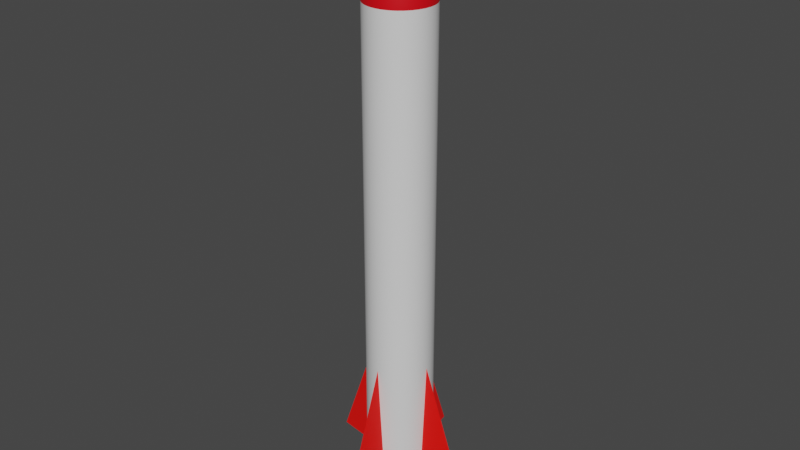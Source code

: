# Source: Missile.blend  (saved by Blender 3.3.6; exported with 4.5.12 LTS)
import bpy
from mathutils import Matrix  # noqa: F401  (used for matrix-valued properties, if any)

bpy.ops.wm.read_factory_settings(use_empty=True)
scene = bpy.context.scene
scene.name = 'Scene'

# ---- collections
col_collection = bpy.data.collections.new('Collection'); scene.collection.children.link(col_collection)

# ---- materials (node trees are filled in below, after node groups)
mat_01_body = bpy.data.materials.new('01-Body')
mat_01_body.use_transparent_shadow = False
mat_02_fins = bpy.data.materials.new('02-Fins')
mat_02_fins.use_transparent_shadow = False
mat_03_nozzle = bpy.data.materials.new('03-Nozzle')
mat_03_nozzle.use_transparent_shadow = False
mat_04_oggive = bpy.data.materials.new('04-Oggive')
mat_04_oggive.use_transparent_shadow = False
mat_05_nosebottom = bpy.data.materials.new('05-NoseBottom')
mat_05_nosebottom.use_transparent_shadow = False

# ---- node groups
ng_auto_smooth = bpy.data.node_groups.new('Auto Smooth', 'GeometryNodeTree')
_s = ng_auto_smooth.interface.new_socket(name='Geometry', in_out='OUTPUT', socket_type='NodeSocketGeometry')
_s = ng_auto_smooth.interface.new_socket(name='Geometry', in_out='INPUT', socket_type='NodeSocketGeometry')
_s = ng_auto_smooth.interface.new_socket(name='Angle', in_out='INPUT', socket_type='NodeSocketFloat')
_s.subtype = 'ANGLE'
_s.min_value = 0.0
_s.max_value = 3.142
ng_auto_smooth.is_modifier = True
_N = ng_auto_smooth.nodes; _L = ng_auto_smooth.links
n0 = _N.new('NodeGroupOutput'); n0.name = 'Group Output'; n0.location = (480, -100)
n1 = _N.new('NodeGroupInput'); n1.name = 'Group Input'; n1.location = (-420, -300)
n2 = _N.new('NodeGroupInput'); n2.name = 'Group Input.001'; n2.location = (-60, -100)
n3 = _N.new('GeometryNodeSetShadeSmooth'); n3.name = 'Set Shade Smooth'; n3.location = (120, -100)
n3.domain = 'EDGE'
n4 = _N.new('GeometryNodeSetShadeSmooth'); n4.name = 'Set Shade Smooth.001'; n4.location = (300, -100)
n5 = _N.new('GeometryNodeInputMeshEdgeAngle'); n5.name = 'Edge Angle'; n5.location = (-420, -220)
n6 = _N.new('GeometryNodeInputEdgeSmooth'); n6.name = 'Is Edge Smooth'; n6.location = (-60, -160)
n7 = _N.new('GeometryNodeInputShadeSmooth'); n7.name = 'Is Face Smooth'; n7.location = (-240, -340)
n8 = _N.new('FunctionNodeBooleanMath'); n8.name = 'Boolean Math'; n8.location = (-60, -220)
n9 = _N.new('FunctionNodeCompare'); n9.name = 'Compare'; n9.location = (-240, -180)
n9.operation = 'LESS_EQUAL'
_L.new(n5.outputs[0], n9.inputs[0])
_L.new(n4.outputs[0], n0.inputs[0])
_L.new(n1.outputs[1], n9.inputs[1])
_L.new(n9.outputs[0], n8.inputs[0])
_L.new(n7.outputs[0], n8.inputs[1])
_L.new(n2.outputs[0], n3.inputs[0])
_L.new(n6.outputs[0], n3.inputs[1])
_L.new(n3.outputs[0], n4.inputs[0])
_L.new(n8.outputs[0], n3.inputs[2])
n0.is_active_output = True

# ---- material node trees
mat_01_body.use_nodes = True; mat_01_body.node_tree.nodes.clear()
_N = mat_01_body.node_tree.nodes; _L = mat_01_body.node_tree.links
n0 = _N.new('ShaderNodeBsdfPrincipled'); n0.name = 'Principled BSDF'; n0.location = (10, 300)
n0.distribution = 'GGX'
n0.subsurface_method = 'RANDOM_WALK_SKIN'
n0.inputs[3].default_value = 1.45
n0.inputs[27].default_value = (0.0, 0.0, 0.0, 1.0)
n0.inputs[28].default_value = 1.0
n1 = _N.new('ShaderNodeOutputMaterial'); n1.name = 'Material Output'; n1.location = (300, 300)
_L.new(n0.outputs[0], n1.inputs[0])
n1.is_active_output = True
mat_02_fins.use_nodes = True; mat_02_fins.node_tree.nodes.clear()
_N = mat_02_fins.node_tree.nodes; _L = mat_02_fins.node_tree.links
n0 = _N.new('ShaderNodeBsdfPrincipled'); n0.name = 'Principled BSDF'; n0.location = (10, 300)
n0.distribution = 'GGX'
n0.subsurface_method = 'RANDOM_WALK_SKIN'
n0.inputs[0].default_value = (1.0, 0.002662, 0.0, 1.0)
n0.inputs[3].default_value = 1.45
n0.inputs[27].default_value = (0.0, 0.0, 0.0, 1.0)
n0.inputs[28].default_value = 1.0
n1 = _N.new('ShaderNodeOutputMaterial'); n1.name = 'Material Output'; n1.location = (300, 300)
_L.new(n0.outputs[0], n1.inputs[0])
n1.is_active_output = True
mat_03_nozzle.use_nodes = True; mat_03_nozzle.node_tree.nodes.clear()
_N = mat_03_nozzle.node_tree.nodes; _L = mat_03_nozzle.node_tree.links
n0 = _N.new('ShaderNodeBsdfPrincipled'); n0.name = 'Principled BSDF'; n0.location = (10, 300)
n0.distribution = 'GGX'
n0.subsurface_method = 'RANDOM_WALK_SKIN'
n0.inputs[0].default_value = (0.0, 0.0, 0.0, 1.0)
n0.inputs[3].default_value = 1.45
n0.inputs[27].default_value = (0.0, 0.0, 0.0, 1.0)
n0.inputs[28].default_value = 1.0
n1 = _N.new('ShaderNodeOutputMaterial'); n1.name = 'Material Output'; n1.location = (300, 300)
_L.new(n0.outputs[0], n1.inputs[0])
n1.is_active_output = True
mat_04_oggive.use_nodes = True; mat_04_oggive.node_tree.nodes.clear()
_N = mat_04_oggive.node_tree.nodes; _L = mat_04_oggive.node_tree.links
n0 = _N.new('ShaderNodeBsdfPrincipled'); n0.name = 'Principled BSDF'; n0.location = (10, 300)
n0.distribution = 'GGX'
n0.subsurface_method = 'RANDOM_WALK_SKIN'
n0.inputs[0].default_value = (0.8, 0.0, 0.006038, 1.0)
n0.inputs[3].default_value = 1.45
n0.inputs[27].default_value = (0.0, 0.0, 0.0, 1.0)
n0.inputs[28].default_value = 1.0
n1 = _N.new('ShaderNodeOutputMaterial'); n1.name = 'Material Output'; n1.location = (300, 300)
_L.new(n0.outputs[0], n1.inputs[0])
n1.is_active_output = True
mat_05_nosebottom.use_nodes = True; mat_05_nosebottom.node_tree.nodes.clear()
_N = mat_05_nosebottom.node_tree.nodes; _L = mat_05_nosebottom.node_tree.links
n0 = _N.new('ShaderNodeBsdfPrincipled'); n0.name = 'Principled BSDF'; n0.location = (10, 300)
n0.distribution = 'GGX'
n0.subsurface_method = 'RANDOM_WALK_SKIN'
n0.inputs[0].default_value = (0.0, 0.0, 0.0, 1.0)
n0.inputs[3].default_value = 1.45
n0.inputs[27].default_value = (0.0, 0.0, 0.0, 1.0)
n0.inputs[28].default_value = 1.0
n1 = _N.new('ShaderNodeOutputMaterial'); n1.name = 'Material Output'; n1.location = (300, 300)
_L.new(n0.outputs[0], n1.inputs[0])
n1.is_active_output = True

# ---- world
world_world = bpy.data.worlds.new('World'); scene.world = world_world
world_world.use_nodes = True; world_world.node_tree.nodes.clear()
_N = world_world.node_tree.nodes; _L = world_world.node_tree.links
n0 = _N.new('ShaderNodeOutputWorld'); n0.name = 'World Output'; n0.location = (300, 300)
n1 = _N.new('ShaderNodeBackground'); n1.name = 'Background'; n1.location = (10, 300)
n1.inputs[0].default_value = (0.05088, 0.05088, 0.05088, 1.0)
_L.new(n1.outputs[0], n0.inputs[0])
n0.is_active_output = True
world_world.color = (0.05088, 0.05088, 0.05088)
world_world.use_sun_shadow = False
world_world.sun_shadow_jitter_overblur = 0.0

# ---- meshes
me_cylinder = bpy.data.meshes.new('Cylinder')
me_cylinder.from_pydata([(-2.143e-05, 0.1649, 0.09723), (-2.143e-05, 0.1649, 2.606), (0.03208, 0.1617, 0.09723), (0.03208, 0.1617, 2.606), (0.06295, 0.1524, 0.09723), (0.06295, 0.1524, 2.606), (0.0914, 0.1371, 0.09723), (0.0914, 0.1371, 2.606), (0.1163, 0.1167, 0.09723), (0.1163, 0.1167, 2.606), (0.1368, 0.09175, 0.09723), (0.1368, 0.09175, 2.606), (0.152, 0.0633, 0.09723), (0.152, 0.0633, 2.606), (0.1614, 0.03243, 0.09723), (0.1614, 0.03243, 2.606), (0.1645, 0.0003274, 0.09723), (0.1645, 0.0003274, 2.606), (0.1614, -0.03178, 0.09723), (0.1614, -0.03178, 2.606), (0.152, -0.06264, 0.09723), (0.152, -0.06264, 2.606), (0.1368, -0.09109, 0.09723), (0.1368, -0.09109, 2.606), (0.1163, -0.116, 0.09723), (0.1163, -0.116, 2.606), (0.0914, -0.1365, 0.09723), (0.0914, -0.1365, 2.606), (0.06295, -0.1517, 0.09723), (0.06295, -0.1517, 2.606), (0.03208, -0.1611, 0.09723), (0.03208, -0.1611, 2.606), (-2.143e-05, -0.1642, 0.09723), (-2.143e-05, -0.1642, 2.606), (-0.03212, -0.1611, 0.09723), (-0.03212, -0.1611, 2.606), (-0.06299, -0.1517, 0.09723), (-0.06299, -0.1517, 2.606), (-0.09144, -0.1365, 0.09723), (-0.09144, -0.1365, 2.606), (-0.1164, -0.116, 0.09723), (-0.1164, -0.116, 2.606), (-0.1368, -0.09109, 0.09723), (-0.1368, -0.09109, 2.606), (-0.152, -0.06264, 0.09723), (-0.152, -0.06264, 2.606), (-0.1614, -0.03178, 0.09723), (-0.1614, -0.03178, 2.606), (-0.1646, 0.0003274, 0.09723), (-0.1646, 0.0003274, 2.606), (-0.1614, 0.03243, 0.09723), (-0.1614, 0.03243, 2.606), (-0.152, 0.0633, 0.09723), (-0.152, 0.0633, 2.606), (-0.1368, 0.09175, 0.09723), (-0.1368, 0.09175, 2.606), (-0.1164, 0.1167, 0.09723), (-0.1164, 0.1167, 2.606), (-0.09144, 0.1371, 0.09723), (-0.09144, 0.1371, 2.606), (-0.06299, 0.1524, 0.09723), (-0.06299, 0.1524, 2.606), (-0.03212, 0.1617, 0.09723), (-0.03212, 0.1617, 2.606), (-2.143e-05, 0.1474, 2.699), (0.02866, 0.1445, 2.699), (0.05625, 0.1362, 2.699), (0.08167, 0.1226, 2.699), (0.1039, 0.1043, 2.699), (0.1222, 0.08202, 2.699), (0.1358, 0.05659, 2.699), (0.1442, 0.02901, 2.699), (0.147, 0.0003274, 2.699), (0.1442, -0.02836, 2.699), (0.1358, -0.05594, 2.699), (0.1222, -0.08136, 2.699), (0.1039, -0.1036, 2.699), (0.08167, -0.1219, 2.699), (0.05625, -0.1355, 2.699), (0.02866, -0.1439, 2.699), (-2.143e-05, -0.1467, 2.699), (-0.02871, -0.1439, 2.699), (-0.05629, -0.1355, 2.699), (-0.08171, -0.1219, 2.699), (-0.104, -0.1036, 2.699), (-0.1223, -0.08136, 2.699), (-0.1359, -0.05594, 2.699), (-0.1442, -0.02836, 2.699), (-0.1471, 0.0003274, 2.699), (-0.1442, 0.02901, 2.699), (-0.1359, 0.05659, 2.699), (-0.1223, 0.08202, 2.699), (-0.104, 0.1043, 2.699), (-0.08171, 0.1226, 2.699), (-0.05629, 0.1362, 2.699), (-0.02871, 0.1445, 2.699), (-2.143e-05, 0.1199, 2.779), (0.0233, 0.1176, 2.779), (0.04572, 0.1108, 2.779), (0.06638, 0.09971, 2.779), (0.0845, 0.08484, 2.779), (0.09936, 0.06673, 2.779), (0.1104, 0.04607, 2.779), (0.1172, 0.02365, 2.779), (0.1195, 0.0003274, 2.779), (0.1172, -0.02299, 2.779), (0.1104, -0.04541, 2.779), (0.09936, -0.06608, 2.779), (0.0845, -0.08419, 2.779), (0.06638, -0.09905, 2.779), (0.04572, -0.1101, 2.779), (0.0233, -0.1169, 2.779), (-2.143e-05, -0.1192, 2.779), (-0.02334, -0.1169, 2.779), (-0.04576, -0.1101, 2.779), (-0.06643, -0.09905, 2.779), (-0.08454, -0.08419, 2.779), (-0.0994, -0.06608, 2.779), (-0.1104, -0.04541, 2.779), (-0.1173, -0.02299, 2.779), (-0.1195, 0.0003274, 2.779), (-0.1173, 0.02365, 2.779), (-0.1104, 0.04607, 2.779), (-0.0994, 0.06673, 2.779), (-0.08454, 0.08484, 2.779), (-0.06643, 0.09971, 2.779), (-0.04576, 0.1108, 2.779), (-0.02334, 0.1176, 2.779), (-2.143e-05, 0.07325, 2.897), (0.0142, 0.07184, 2.897), (0.02788, 0.0677, 2.897), (0.04049, 0.06096, 2.897), (0.05154, 0.05189, 2.897), (0.06061, 0.04084, 2.897), (0.06735, 0.02823, 2.897), (0.0715, 0.01455, 2.897), (0.0729, 0.0003274, 2.897), (0.0715, -0.0139, 2.897), (0.06735, -0.02758, 2.897), (0.06061, -0.04018, 2.897), (0.05154, -0.05123, 2.897), (0.04049, -0.0603, 2.897), (0.02788, -0.06704, 2.897), (0.0142, -0.07119, 2.897), (-2.143e-05, -0.07259, 2.897), (-0.01425, -0.07119, 2.897), (-0.02793, -0.06704, 2.897), (-0.04053, -0.0603, 2.897), (-0.05158, -0.05123, 2.897), (-0.06065, -0.04018, 2.897), (-0.06739, -0.02758, 2.897), (-0.07154, -0.0139, 2.897), (-0.07294, 0.0003274, 2.897), (-0.07154, 0.01455, 2.897), (-0.06739, 0.02823, 2.897), (-0.06065, 0.04084, 2.897), (-0.05158, 0.05189, 2.897), (-0.04053, 0.06096, 2.897), (-0.02793, 0.0677, 2.897), (-0.01425, 0.07184, 2.897), (-2.143e-05, 0.04048, 2.951), (0.007813, 0.03971, 2.951), (0.01535, 0.03743, 2.951), (0.02229, 0.03372, 2.951), (0.02837, 0.02872, 2.951), (0.03337, 0.02264, 2.951), (0.03708, 0.01569, 2.951), (0.03936, 0.008162, 2.951), (0.04014, 0.0003274, 2.951), (0.03936, -0.007507, 2.951), (0.03708, -0.01504, 2.951), (0.03337, -0.02198, 2.951), (0.02837, -0.02807, 2.951), (0.02229, -0.03306, 2.951), (0.01535, -0.03677, 2.951), (0.007813, -0.03906, 2.951), (-2.143e-05, -0.03983, 2.951), (-0.007856, -0.03906, 2.951), (-0.01539, -0.03677, 2.951), (-0.02233, -0.03306, 2.951), (-0.02842, -0.02807, 2.951), (-0.03341, -0.02198, 2.951), (-0.03712, -0.01504, 2.951), (-0.03941, -0.007507, 2.951), (-0.04018, 0.0003274, 2.951), (-0.03941, 0.008162, 2.951), (-0.03712, 0.01569, 2.951), (-0.03341, 0.02264, 2.951), (-0.02842, 0.02872, 2.951), (-0.02233, 0.03372, 2.951), (-0.01539, 0.03743, 2.951), (-0.007856, 0.03971, 2.951), (-2.143e-05, 0.01389, 2.973), (0.002625, 0.01363, 2.973), (0.005171, 0.01286, 2.973), (0.007516, 0.01161, 2.973), (0.009572, 0.009921, 2.973), (0.01126, 0.007865, 2.973), (0.01251, 0.005519, 2.973), (0.01329, 0.002974, 2.973), (0.01355, 0.0003274, 2.973), (0.01329, -0.002319, 2.973), (0.01251, -0.004865, 2.973), (0.01126, -0.00721, 2.973), (0.009572, -0.009266, 2.973), (0.007516, -0.01095, 2.973), (0.005171, -0.01221, 2.973), (0.002625, -0.01298, 2.973), (-2.143e-05, -0.01324, 2.973), (-0.002668, -0.01298, 2.973), (-0.005213, -0.01221, 2.973), (-0.007559, -0.01095, 2.973), (-0.009615, -0.009266, 2.973), (-0.0113, -0.00721, 2.973), (-0.01256, -0.004865, 2.973), (-0.01333, -0.002319, 2.973), (-0.01359, 0.0003274, 2.973), (-0.01333, 0.002974, 2.973), (-0.01256, 0.005519, 2.973), (-0.0113, 0.007865, 2.973), (-0.009615, 0.009921, 2.973), (-0.007559, 0.01161, 2.973), (-0.005213, 0.01286, 2.973), (-0.002668, 0.01363, 2.973), (0.1581, 0.0003274, 2.65), (0.155, 0.03117, 2.65), (-0.03086, -0.1547, 2.65), (-2.143e-05, -0.1578, 2.65), (-0.1461, 0.06083, 2.65), (-0.1551, 0.03117, 2.65), (0.1118, 0.1121, 2.65), (0.08781, 0.1318, 2.65), (0.08781, -0.1311, 2.65), (0.1118, -0.1115, 2.65), (-0.1461, -0.06017, 2.65), (-0.1315, -0.08751, 2.65), (-0.03086, 0.1554, 2.65), (-0.06052, 0.1464, 2.65), (0.155, -0.03052, 2.65), (-0.06052, -0.1457, 2.65), (-0.1315, 0.08816, 2.65), (0.1314, 0.08816, 2.65), (0.06048, -0.1457, 2.65), (-0.1551, -0.03052, 2.65), (0.03082, 0.1554, 2.65), (-2.143e-05, 0.1584, 2.65), (0.146, -0.06017, 2.65), (-0.08785, -0.1311, 2.65), (-0.1118, 0.1121, 2.65), (0.146, 0.06083, 2.65), (0.03082, -0.1547, 2.65), (-0.1581, 0.0003274, 2.65), (0.06048, 0.1464, 2.65), (0.1314, -0.08751, 2.65), (-0.1118, -0.1115, 2.65), (-0.08785, 0.1318, 2.65), (-2.143e-05, 0.1293, 0.09544), (0.02514, 0.1268, 0.09544), (0.04934, 0.1195, 0.09544), (0.07163, 0.1076, 0.09544), (0.09118, 0.09153, 0.09544), (0.1072, 0.07198, 0.09544), (0.1191, 0.04968, 0.09544), (0.1265, 0.02549, 0.09544), (0.129, 0.0003274, 0.09544), (0.1265, -0.02483, 0.09544), (0.1191, -0.04903, 0.09544), (0.1072, -0.07133, 0.09544), (0.09118, -0.09087, 0.09544), (0.07163, -0.1069, 0.09544), (0.04934, -0.1188, 0.09544), (0.02514, -0.1262, 0.09544), (-2.143e-05, -0.1286, 0.09544), (-0.02518, -0.1262, 0.09544), (-0.04938, -0.1188, 0.09544), (-0.07168, -0.1069, 0.09544), (-0.09122, -0.09087, 0.09544), (-0.1073, -0.07133, 0.09544), (-0.1192, -0.04903, 0.09544), (-0.1265, -0.02483, 0.09544), (-0.129, 0.0003274, 0.09544), (-0.1265, 0.02549, 0.09544), (-0.1192, 0.04968, 0.09544), (-0.1073, 0.07198, 0.09544), (-0.09122, 0.09153, 0.09544), (-0.07168, 0.1076, 0.09544), (-0.04938, 0.1195, 0.09544), (-0.02518, 0.1268, 0.09544), (-2.143e-05, 0.1489, 0.03913), (0.02896, 0.146, 0.03913), (0.05682, 0.1376, 0.03913), (0.0825, 0.1238, 0.03913), (0.105, 0.1054, 0.03913), (0.1235, 0.08285, 0.03913), (0.1372, 0.05717, 0.03913), (0.1457, 0.0293, 0.03913), (0.1485, 0.0003274, 0.03913), (0.1457, -0.02865, 0.03913), (0.1372, -0.05651, 0.03913), (0.1235, -0.08219, 0.03913), (0.105, -0.1047, 0.03913), (0.0825, -0.1232, 0.03913), (0.05682, -0.1369, 0.03913), (0.02896, -0.1454, 0.03913), (-2.143e-05, -0.1482, 0.03913), (-0.029, -0.1454, 0.03913), (-0.05686, -0.1369, 0.03913), (-0.08254, -0.1232, 0.03913), (-0.105, -0.1047, 0.03913), (-0.1235, -0.08219, 0.03913), (-0.1372, -0.05651, 0.03913), (-0.1457, -0.02865, 0.03913), (-0.1486, 0.0003274, 0.03913), (-0.1457, 0.0293, 0.03913), (-0.1372, 0.05717, 0.03913), (-0.1235, 0.08285, 0.03913), (-0.105, 0.1054, 0.03913), (-0.08254, 0.1238, 0.03913), (-0.05686, 0.1376, 0.03913), (-0.029, 0.146, 0.03913), (-2.143e-05, 0.1649, 0.224), (0.03208, 0.1617, 0.224), (0.06295, 0.1524, 0.224), (0.0914, 0.1371, 0.224), (0.1163, 0.1167, 0.224), (0.1368, 0.09175, 0.224), (0.152, 0.0633, 0.224), (0.1614, 0.03243, 0.224), (0.1645, 0.0003274, 0.224), (0.1614, -0.03178, 0.224), (0.152, -0.06264, 0.224), (0.1368, -0.09109, 0.224), (0.1163, -0.116, 0.224), (0.0914, -0.1365, 0.224), (0.06295, -0.1517, 0.224), (0.03208, -0.1611, 0.224), (-2.143e-05, -0.1642, 0.224), (-0.03212, -0.1611, 0.224), (-0.06299, -0.1517, 0.224), (-0.09144, -0.1365, 0.224), (-0.1164, -0.116, 0.224), (-0.1368, -0.09109, 0.224), (-0.152, -0.06264, 0.224), (-0.1614, -0.03178, 0.224), (-0.1646, 0.0003274, 0.224), (-0.1614, 0.03243, 0.224), (-0.152, 0.0633, 0.224), (-0.1368, 0.09175, 0.224), (-0.1164, 0.1167, 0.224), (-0.09144, 0.1371, 0.224), (-0.06299, 0.1524, 0.224), (-0.03212, 0.1617, 0.224), (0.07883, -0.07852, 0.07969), (0.03208, 0.1617, 0.7959), (0.06295, 0.1524, 0.7959), (0.0914, 0.1371, 0.7959), (0.1163, 0.1167, 0.7959), (0.1368, 0.09175, 0.7959), (0.152, 0.0633, 0.7959), (0.1614, 0.03243, 0.7959), (0.09269, -0.06162, 0.07969), (0.1614, -0.03178, 0.7959), (0.152, -0.06264, 0.7959), (0.1368, -0.09109, 0.7959), (0.1163, -0.116, 0.7959), (0.0914, -0.1365, 0.7959), (0.06295, -0.1517, 0.7959), (0.03208, -0.1611, 0.7959), (0.103, -0.04234, 0.07969), (-0.03212, -0.1611, 0.7959), (-0.06299, -0.1517, 0.7959), (-0.09144, -0.1365, 0.7959), (-0.1164, -0.116, 0.7959), (-0.1368, -0.09109, 0.7959), (-0.152, -0.06264, 0.7959), (-0.1614, -0.03178, 0.7959), (0.1093, -0.02143, 0.07969), (-0.1614, 0.03243, 0.7959), (-0.152, 0.0633, 0.7959), (-0.1368, 0.09175, 0.7959), (-0.1164, 0.1167, 0.7959), (-0.09144, 0.1371, 0.7959), (-0.06299, 0.1524, 0.7959), (-0.03212, 0.1617, 0.7959), (0.1115, 0.0003274, 0.07969), (-2.143e-05, 0.1118, 0.07969), (-2.143e-05, 0.1649, 0.7959), (-2.143e-05, 0.3656, 0.224), (0.1093, 0.02208, 0.07969), (0.103, 0.043, 0.07969), (-0.3653, 0.0003274, 0.224), (0.09269, 0.06228, 0.07969), (0.07883, 0.07917, 0.07969), (-2.143e-05, -0.365, 0.224), (0.06193, 0.09304, 0.07969), (0.04265, 0.1033, 0.07969), (0.3653, 0.0003274, 0.224), (0.02173, 0.1097, 0.07969), (0.1645, 0.0003274, 0.7959), (-2.143e-05, -0.1642, 0.7959), (-0.1646, 0.0003274, 0.7959), (0.06193, -0.09239, 0.07969), (0.04265, -0.1027, 0.07969), (0.02173, -0.109, 0.07969), (-2.143e-05, -0.1112, 0.07969), (-0.02178, -0.109, 0.07969), (-0.04269, -0.1027, 0.07969), (-0.06197, -0.09239, 0.07969), (-0.07887, -0.07852, 0.07969), (-0.09274, -0.06162, 0.07969), (-0.103, -0.04234, 0.07969), (-0.1094, -0.02143, 0.07969), (-0.1115, 0.0003274, 0.07969), (-0.1094, 0.02208, 0.07969), (-0.103, 0.043, 0.07969), (-0.09274, 0.06228, 0.07969), (-0.07887, 0.07917, 0.07969), (-0.06197, 0.09304, 0.07969), (-0.04269, 0.1033, 0.07969), (-0.02178, 0.1097, 0.07969), (0.05229, -0.05199, 0.1008), (0.06149, -0.04077, 0.1008), (0.06833, -0.02798, 0.1008), (0.07254, -0.01411, 0.1008), (0.07396, 0.0003274, 0.1008), (-2.143e-05, 0.07431, 0.1008), (0.07254, 0.01476, 0.1008), (0.06833, 0.02864, 0.1008), (0.06149, 0.04143, 0.1008), (0.05229, 0.05264, 0.1008), (0.04108, 0.06184, 0.1008), (0.02829, 0.06868, 0.1008), (0.01441, 0.07289, 0.1008), (0.04108, -0.06119, 0.1008), (0.02829, -0.06802, 0.1008), (0.01441, -0.07223, 0.1008), (-2.143e-05, -0.07365, 0.1008), (-0.01445, -0.07223, 0.1008), (-0.02833, -0.06802, 0.1008), (-0.04112, -0.06119, 0.1008), (-0.05233, -0.05199, 0.1008), (-0.06153, -0.04077, 0.1008), (-0.06837, -0.02798, 0.1008), (-0.07258, -0.01411, 0.1008), (-0.074, 0.0003274, 0.1008), (-0.07258, 0.01476, 0.1008), (-0.06837, 0.02864, 0.1008), (-0.06153, 0.04143, 0.1008), (-0.05233, 0.05264, 0.1008), (-0.04112, 0.06184, 0.1008), (-0.02833, 0.06868, 0.1008), (-0.01445, 0.07289, 0.1008), (-2.143e-05, 0.0003274, 0.1008), (-2.143e-05, 0.0003274, 2.977), (0.03208, 0.1617, 2.552), (0.06295, 0.1524, 2.552), (0.0914, 0.1371, 2.552), (0.1163, 0.1167, 2.552), (0.1368, 0.09175, 2.552), (0.152, 0.0633, 2.552), (0.1614, 0.03243, 2.552), (0.1614, -0.03178, 2.552), (0.152, -0.06264, 2.552), (0.1368, -0.09109, 2.552), (0.1163, -0.116, 2.552), (0.0914, -0.1365, 2.552), (0.06295, -0.1517, 2.552), (0.03208, -0.1611, 2.552), (-0.03212, -0.1611, 2.552), (-0.06299, -0.1517, 2.552), (-0.09144, -0.1365, 2.552), (-0.1164, -0.116, 2.552), (-0.1368, -0.09109, 2.552), (-0.152, -0.06264, 2.552), (-0.1614, -0.03178, 2.552), (-0.1614, 0.03243, 2.552), (-0.152, 0.0633, 2.552), (-0.1368, 0.09175, 2.552), (-0.1164, 0.1167, 2.552), (-0.09144, 0.1371, 2.552), (-0.06299, 0.1524, 2.552), (-0.03212, 0.1617, 2.552), (-2.143e-05, 0.1649, 2.552), (0.1645, 0.0003274, 2.552), (-2.143e-05, -0.1642, 2.552), (-0.1646, 0.0003274, 2.552), (0.03208, 0.1617, 1.674), (0.06295, 0.1524, 1.674), (0.0914, 0.1371, 1.674), (0.1163, 0.1167, 1.674), (0.1368, 0.09175, 1.674), (0.152, 0.0633, 1.674), (0.1614, 0.03243, 1.674), (0.1614, -0.03178, 1.674), (0.152, -0.06264, 1.674), (0.1368, -0.09109, 1.674), (0.1163, -0.116, 1.674), (0.0914, -0.1365, 1.674), (0.06295, -0.1517, 1.674), (0.03208, -0.1611, 1.674), (-0.03212, -0.1611, 1.674), (-0.06299, -0.1517, 1.674), (-0.09144, -0.1365, 1.674), (-0.1164, -0.116, 1.674), (-0.1368, -0.09109, 1.674), (-0.152, -0.06264, 1.674), (-0.1614, -0.03178, 1.674), (-0.1614, 0.03243, 1.674), (-0.152, 0.0633, 1.674), (-0.1368, 0.09175, 1.674), (-0.1164, 0.1167, 1.674), (-0.09144, 0.1371, 1.674), (-0.06299, 0.1524, 1.674), (-0.03212, 0.1617, 1.674), (0.1645, 0.0003274, 1.674), (-2.143e-05, -0.1642, 1.674), (-0.1646, 0.0003274, 1.674), (-2.143e-05, 0.1649, 1.674), (0.0221, -0.05308, 2.924), (0.0321, -0.04774, 2.924), (0.01126, 0.05703, 2.924), (-2.143e-05, 0.05814, 2.924), (-0.0409, 0.04121, 2.924), (-0.04809, 0.03245, 2.924), (0.01126, -0.05637, 2.924), (0.0221, 0.05374, 2.924), (-0.03214, 0.04839, 2.924), (-2.143e-05, -0.05748, 2.924), (0.0321, 0.04839, 2.924), (-0.02214, 0.05374, 2.924), (-0.0113, -0.05637, 2.924), (0.04086, 0.04121, 2.924), (-0.0113, 0.05703, 2.924), (-0.02214, -0.05308, 2.924), (0.04805, 0.03245, 2.924), (-0.03214, -0.04774, 2.924), (0.05339, 0.02245, 2.924), (-0.0409, -0.04055, 2.924), (0.05668, 0.01161, 2.924), (-0.04809, -0.03179, 2.924), (0.05779, 0.0003274, 2.924), (-0.05343, -0.0218, 2.924), (0.05668, -0.01095, 2.924), (-0.05672, -0.01095, 2.924), (0.05339, -0.0218, 2.924), (-0.05783, 0.0003274, 2.924), (0.04805, -0.03179, 2.924), (-0.05672, 0.01161, 2.924), (0.04086, -0.04055, 2.924), (-0.05343, 0.02245, 2.924), (0.08156, -0.05419, 2.838), (0.09063, -0.03722, 2.838), (-0.09626, 0.01947, 2.838), (-0.09814, 0.0003274, 2.838), (0.06936, -0.06906, 2.838), (-0.09067, 0.03788, 2.838), (0.05449, -0.08126, 2.838), (-0.08161, 0.05484, 2.838), (0.03753, -0.09033, 2.838), (0.01912, 0.09656, 2.838), (-2.143e-05, 0.09845, 2.838), (-0.0694, 0.06971, 2.838), (0.01912, -0.09591, 2.838), (0.03753, 0.09098, 2.838), (-0.05453, 0.08191, 2.838), (-2.143e-05, -0.09779, 2.838), (0.05449, 0.08191, 2.838), (-0.03757, 0.09098, 2.838), (-0.01916, -0.09591, 2.838), (0.06936, 0.06971, 2.838), (-0.01916, 0.09656, 2.838), (-0.03757, -0.09033, 2.838), (0.08156, 0.05484, 2.838), (-0.05453, -0.08126, 2.838), (0.09063, 0.03788, 2.838), (-0.0694, -0.06906, 2.838), (0.09621, 0.01947, 2.838), (-0.08161, -0.05419, 2.838), (0.0981, 0.0003274, 2.838), (-0.09067, -0.03722, 2.838), (0.09621, -0.01882, 2.838), (-0.09626, -0.01882, 2.838)], [], [(482, 1, 3, 454), (454, 3, 5, 455), (455, 5, 7, 456), (456, 7, 9, 457), (457, 9, 11, 458), (458, 11, 13, 459), (459, 13, 15, 460), (460, 15, 17, 483), (483, 17, 19, 461), (461, 19, 21, 462), (462, 21, 23, 463), (463, 23, 25, 464), (464, 25, 27, 465), (465, 27, 29, 466), (466, 29, 31, 467), (467, 31, 33, 484), (484, 33, 35, 468), (468, 35, 37, 469), (469, 37, 39, 470), (470, 39, 41, 471), (471, 41, 43, 472), (472, 43, 45, 473), (473, 45, 47, 474), (474, 47, 49, 485), (485, 49, 51, 475), (475, 51, 53, 476), (476, 53, 55, 477), (477, 55, 57, 478), (478, 57, 59, 479), (479, 59, 61, 480), (480, 61, 63, 481), (481, 63, 1, 482), (6, 8, 260, 259), (224, 225, 71, 72), (226, 227, 80, 81), (228, 229, 89, 90), (230, 231, 67, 68), (232, 233, 76, 77), (234, 235, 85, 86), (236, 237, 94, 95), (238, 224, 72, 73), (239, 226, 81, 82), (240, 228, 90, 91), (241, 230, 68, 69), (242, 232, 77, 78), (243, 234, 86, 87), (244, 245, 64, 65), (245, 236, 95, 64), (246, 238, 73, 74), (247, 239, 82, 83), (248, 240, 91, 92), (249, 241, 69, 70), (250, 242, 78, 79), (251, 243, 87, 88), (252, 244, 65, 66), (253, 246, 74, 75), (254, 247, 83, 84), (255, 248, 92, 93), (225, 249, 70, 71), (227, 250, 79, 80), (229, 251, 88, 89), (231, 252, 66, 67), (233, 253, 75, 76), (235, 254, 84, 85), (237, 255, 93, 94), (72, 71, 103, 104), (86, 85, 117, 118), (73, 72, 104, 105), (87, 86, 118, 119), (74, 73, 105, 106), (88, 87, 119, 120), (75, 74, 106, 107), (89, 88, 120, 121), (76, 75, 107, 108), (90, 89, 121, 122), (77, 76, 108, 109), (91, 90, 122, 123), (78, 77, 109, 110), (65, 64, 96, 97), (92, 91, 123, 124), (79, 78, 110, 111), (66, 65, 97, 98), (93, 92, 124, 125), (80, 79, 111, 112), (67, 66, 98, 99), (94, 93, 125, 126), (81, 80, 112, 113), (68, 67, 99, 100), (95, 94, 126, 127), (82, 81, 113, 114), (69, 68, 100, 101), (64, 95, 127, 96), (83, 82, 114, 115), (70, 69, 101, 102), (84, 83, 115, 116), (71, 70, 102, 103), (85, 84, 116, 117), (550, 551, 138, 139), (552, 553, 152, 153), (554, 550, 139, 140), (555, 552, 153, 154), (556, 554, 140, 141), (557, 555, 154, 155), (558, 556, 141, 142), (559, 560, 128, 129), (561, 557, 155, 156), (562, 558, 142, 143), (563, 559, 129, 130), (564, 561, 156, 157), (565, 562, 143, 144), (566, 563, 130, 131), (567, 564, 157, 158), (568, 565, 144, 145), (569, 566, 131, 132), (570, 567, 158, 159), (571, 568, 145, 146), (572, 569, 132, 133), (560, 570, 159, 128), (573, 571, 146, 147), (574, 572, 133, 134), (575, 573, 147, 148), (576, 574, 134, 135), (577, 575, 148, 149), (578, 576, 135, 136), (579, 577, 149, 150), (580, 578, 136, 137), (581, 579, 150, 151), (551, 580, 137, 138), (553, 581, 151, 152), (518, 519, 173, 174), (520, 521, 160, 161), (522, 523, 187, 188), (524, 518, 174, 175), (525, 520, 161, 162), (526, 522, 188, 189), (527, 524, 175, 176), (528, 525, 162, 163), (529, 526, 189, 190), (530, 527, 176, 177), (531, 528, 163, 164), (532, 529, 190, 191), (533, 530, 177, 178), (534, 531, 164, 165), (521, 532, 191, 160), (535, 533, 178, 179), (536, 534, 165, 166), (537, 535, 179, 180), (538, 536, 166, 167), (539, 537, 180, 181), (540, 538, 167, 168), (541, 539, 181, 182), (542, 540, 168, 169), (543, 541, 182, 183), (544, 542, 169, 170), (545, 543, 183, 184), (546, 544, 170, 171), (547, 545, 184, 185), (548, 546, 171, 172), (549, 547, 185, 186), (519, 548, 172, 173), (523, 549, 186, 187), (177, 176, 208, 209), (164, 163, 195, 196), (191, 190, 222, 223), (178, 177, 209, 210), (165, 164, 196, 197), (160, 191, 223, 192), (179, 178, 210, 211), (166, 165, 197, 198), (180, 179, 211, 212), (167, 166, 198, 199), (181, 180, 212, 213), (168, 167, 199, 200), (182, 181, 213, 214), (169, 168, 200, 201), (183, 182, 214, 215), (170, 169, 201, 202), (184, 183, 215, 216), (171, 170, 202, 203), (185, 184, 216, 217), (172, 171, 203, 204), (186, 185, 217, 218), (173, 172, 204, 205), (187, 186, 218, 219), (174, 173, 205, 206), (161, 160, 192, 193), (188, 187, 219, 220), (175, 174, 206, 207), (162, 161, 193, 194), (189, 188, 220, 221), (176, 175, 207, 208), (163, 162, 194, 195), (190, 189, 221, 222), (61, 59, 255, 237), (43, 41, 254, 235), (25, 23, 253, 233), (7, 5, 252, 231), (51, 49, 251, 229), (33, 31, 250, 227), (15, 13, 249, 225), (59, 57, 248, 255), (41, 39, 247, 254), (23, 21, 246, 253), (5, 3, 244, 252), (49, 47, 243, 251), (31, 29, 242, 250), (13, 11, 241, 249), (57, 55, 240, 248), (39, 37, 239, 247), (21, 19, 238, 246), (1, 63, 236, 245), (3, 1, 245, 244), (47, 45, 234, 243), (29, 27, 232, 242), (11, 9, 230, 241), (55, 53, 228, 240), (37, 35, 226, 239), (19, 17, 224, 238), (63, 61, 237, 236), (45, 43, 235, 234), (27, 25, 233, 232), (9, 7, 231, 230), (53, 51, 229, 228), (35, 33, 227, 226), (17, 15, 225, 224), (24, 26, 269, 268), (42, 44, 278, 277), (60, 62, 287, 286), (16, 18, 265, 264), (34, 36, 274, 273), (52, 54, 283, 282), (8, 10, 261, 260), (26, 28, 270, 269), (44, 46, 279, 278), (0, 2, 257, 256), (62, 0, 256, 287), (18, 20, 266, 265), (36, 38, 275, 274), (54, 56, 284, 283), (10, 12, 262, 261), (28, 30, 271, 270), (46, 48, 280, 279), (2, 4, 258, 257), (20, 22, 267, 266), (38, 40, 276, 275), (56, 58, 285, 284), (12, 14, 263, 262), (30, 32, 272, 271), (48, 50, 281, 280), (4, 6, 259, 258), (22, 24, 268, 267), (40, 42, 277, 276), (58, 60, 286, 285), (14, 16, 264, 263), (32, 34, 273, 272), (50, 52, 282, 281), (281, 282, 314, 313), (268, 269, 301, 300), (282, 283, 315, 314), (269, 270, 302, 301), (256, 257, 289, 288), (283, 284, 316, 315), (270, 271, 303, 302), (257, 258, 290, 289), (284, 285, 317, 316), (271, 272, 304, 303), (258, 259, 291, 290), (285, 286, 318, 317), (272, 273, 305, 304), (259, 260, 292, 291), (286, 287, 319, 318), (273, 274, 306, 305), (260, 261, 293, 292), (287, 256, 288, 319), (274, 275, 307, 306), (261, 262, 294, 293), (275, 276, 308, 307), (262, 263, 295, 294), (276, 277, 309, 308), (263, 264, 296, 295), (277, 278, 310, 309), (264, 265, 297, 296), (278, 279, 311, 310), (265, 266, 298, 297), (279, 280, 312, 311), (266, 267, 299, 298), (280, 281, 313, 312), (267, 268, 300, 299), (62, 351, 320, 0), (60, 350, 351, 62), (58, 349, 350, 60), (56, 348, 349, 58), (54, 347, 348, 56), (52, 346, 347, 54), (50, 345, 346, 52), (48, 344, 345, 50), (46, 343, 344, 48), (44, 342, 343, 46), (42, 341, 342, 44), (40, 340, 341, 42), (38, 339, 340, 40), (36, 338, 339, 38), (34, 337, 338, 36), (32, 336, 337, 34), (30, 335, 336, 32), (28, 334, 335, 30), (26, 333, 334, 28), (24, 332, 333, 26), (22, 331, 332, 24), (20, 330, 331, 22), (18, 329, 330, 20), (16, 328, 329, 18), (14, 327, 328, 16), (12, 326, 327, 14), (10, 325, 326, 12), (8, 324, 325, 10), (6, 323, 324, 8), (4, 322, 323, 6), (2, 321, 322, 4), (0, 320, 321, 2), (350, 382, 383, 351), (349, 381, 382, 350), (348, 380, 381, 349), (347, 379, 380, 348), (346, 378, 379, 347), (345, 377, 378, 346), (343, 375, 400), (345, 400, 377), (342, 374, 375, 343), (341, 373, 374, 342), (340, 372, 373, 341), (339, 371, 372, 340), (338, 370, 371, 339), (337, 369, 370, 338), (327, 359, 398), (361, 329, 398), (334, 366, 367, 335), (333, 365, 366, 334), (332, 364, 365, 333), (331, 363, 364, 332), (330, 362, 363, 331), (329, 361, 362, 330), (369, 337, 399), (335, 367, 399), (326, 358, 359, 327), (325, 357, 358, 326), (324, 356, 357, 325), (323, 355, 356, 324), (322, 354, 355, 323), (321, 353, 354, 322), (351, 383, 386), (353, 321, 386), (327, 398, 396), (398, 329, 396), (328, 327, 396), (321, 320, 387), (399, 337, 393), (336, 335, 393), (329, 328, 396), (344, 343, 390), (337, 336, 393), (320, 351, 387), (351, 386, 387), (345, 344, 390), (400, 345, 390), (386, 321, 387), (335, 399, 393), (343, 400, 390), (289, 290, 395, 397), (316, 317, 417, 416), (303, 304, 404, 403), (290, 291, 394, 395), (317, 318, 418, 417), (304, 305, 405, 404), (291, 292, 392, 394), (318, 319, 419, 418), (305, 306, 406, 405), (292, 293, 391, 392), (319, 288, 385, 419), (306, 307, 407, 406), (293, 294, 389, 391), (307, 308, 408, 407), (294, 295, 388, 389), (308, 309, 409, 408), (295, 296, 384, 388), (309, 310, 410, 409), (296, 297, 376, 384), (310, 311, 411, 410), (297, 298, 368, 376), (311, 312, 412, 411), (298, 299, 360, 368), (312, 313, 413, 412), (299, 300, 352, 360), (313, 314, 414, 413), (300, 301, 401, 352), (314, 315, 415, 414), (301, 302, 402, 401), (288, 289, 397, 385), (315, 316, 416, 415), (302, 303, 403, 402), (395, 394, 430, 431), (397, 395, 431, 432), (410, 411, 443, 442), (352, 401, 433, 420), (409, 410, 442, 441), (385, 397, 432, 425), (360, 352, 420, 421), (408, 409, 441, 440), (407, 408, 440, 439), (368, 360, 421, 422), (417, 418, 450, 449), (376, 368, 422, 423), (406, 407, 439, 438), (416, 417, 449, 448), (384, 376, 423, 424), (405, 406, 438, 437), (415, 416, 448, 447), (388, 384, 424, 426), (404, 405, 437, 436), (414, 415, 447, 446), (389, 388, 426, 427), (403, 404, 436, 435), (413, 414, 446, 445), (391, 389, 427, 428), (402, 403, 435, 434), (412, 413, 445, 444), (392, 391, 428, 429), (419, 385, 425, 451), (411, 412, 444, 443), (394, 392, 429, 430), (418, 419, 451, 450), (401, 402, 434, 433), (445, 446, 452), (421, 420, 452), (444, 445, 452), (422, 421, 452), (443, 444, 452), (423, 422, 452), (442, 443, 452), (424, 423, 452), (441, 442, 452), (426, 424, 452), (440, 441, 452), (427, 426, 452), (439, 440, 452), (428, 427, 452), (438, 439, 452), (451, 425, 452), (429, 428, 452), (437, 438, 452), (450, 451, 452), (430, 429, 452), (436, 437, 452), (449, 450, 452), (431, 430, 452), (435, 436, 452), (448, 449, 452), (432, 431, 452), (434, 435, 452), (447, 448, 452), (425, 432, 452), (433, 434, 452), (446, 447, 452), (420, 433, 452), (214, 213, 453), (201, 200, 453), (215, 214, 453), (202, 201, 453), (216, 215, 453), (203, 202, 453), (217, 216, 453), (204, 203, 453), (218, 217, 453), (205, 204, 453), (219, 218, 453), (206, 205, 453), (193, 192, 453), (220, 219, 453), (207, 206, 453), (194, 193, 453), (221, 220, 453), (208, 207, 453), (195, 194, 453), (222, 221, 453), (209, 208, 453), (196, 195, 453), (223, 222, 453), (210, 209, 453), (197, 196, 453), (192, 223, 453), (211, 210, 453), (198, 197, 453), (212, 211, 453), (199, 198, 453), (213, 212, 453), (200, 199, 453), (513, 481, 482, 517), (512, 480, 481, 513), (511, 479, 480, 512), (510, 478, 479, 511), (509, 477, 478, 510), (508, 476, 477, 509), (507, 475, 476, 508), (516, 485, 475, 507), (506, 474, 485, 516), (505, 473, 474, 506), (504, 472, 473, 505), (503, 471, 472, 504), (502, 470, 471, 503), (501, 469, 470, 502), (500, 468, 469, 501), (515, 484, 468, 500), (499, 467, 484, 515), (498, 466, 467, 499), (497, 465, 466, 498), (496, 464, 465, 497), (495, 463, 464, 496), (494, 462, 463, 495), (493, 461, 462, 494), (514, 483, 461, 493), (492, 460, 483, 514), (491, 459, 460, 492), (490, 458, 459, 491), (489, 457, 458, 490), (488, 456, 457, 489), (487, 455, 456, 488), (486, 454, 455, 487), (517, 482, 454, 486), (386, 517, 486, 353), (353, 486, 487, 354), (354, 487, 488, 355), (355, 488, 489, 356), (356, 489, 490, 357), (357, 490, 491, 358), (358, 491, 492, 359), (359, 492, 514, 398), (398, 514, 493, 361), (361, 493, 494, 362), (362, 494, 495, 363), (363, 495, 496, 364), (364, 496, 497, 365), (365, 497, 498, 366), (366, 498, 499, 367), (367, 499, 515, 399), (399, 515, 500, 369), (369, 500, 501, 370), (370, 501, 502, 371), (371, 502, 503, 372), (372, 503, 504, 373), (373, 504, 505, 374), (374, 505, 506, 375), (375, 506, 516, 400), (400, 516, 507, 377), (377, 507, 508, 378), (378, 508, 509, 379), (379, 509, 510, 380), (380, 510, 511, 381), (381, 511, 512, 382), (382, 512, 513, 383), (383, 513, 517, 386), (155, 154, 549, 523), (141, 140, 548, 519), (154, 153, 547, 549), (140, 139, 546, 548), (153, 152, 545, 547), (139, 138, 544, 546), (152, 151, 543, 545), (138, 137, 542, 544), (151, 150, 541, 543), (137, 136, 540, 542), (150, 149, 539, 541), (136, 135, 538, 540), (149, 148, 537, 539), (135, 134, 536, 538), (148, 147, 535, 537), (134, 133, 534, 536), (147, 146, 533, 535), (128, 159, 532, 521), (133, 132, 531, 534), (146, 145, 530, 533), (159, 158, 529, 532), (132, 131, 528, 531), (145, 144, 527, 530), (158, 157, 526, 529), (131, 130, 525, 528), (144, 143, 524, 527), (157, 156, 522, 526), (130, 129, 520, 525), (143, 142, 518, 524), (156, 155, 523, 522), (129, 128, 521, 520), (142, 141, 519, 518), (120, 119, 581, 553), (106, 105, 580, 551), (119, 118, 579, 581), (105, 104, 578, 580), (118, 117, 577, 579), (104, 103, 576, 578), (117, 116, 575, 577), (103, 102, 574, 576), (116, 115, 573, 575), (102, 101, 572, 574), (115, 114, 571, 573), (96, 127, 570, 560), (101, 100, 569, 572), (114, 113, 568, 571), (127, 126, 567, 570), (100, 99, 566, 569), (113, 112, 565, 568), (126, 125, 564, 567), (99, 98, 563, 566), (112, 111, 562, 565), (125, 124, 561, 564), (98, 97, 559, 563), (111, 110, 558, 562), (124, 123, 557, 561), (97, 96, 560, 559), (110, 109, 556, 558), (123, 122, 555, 557), (109, 108, 554, 556), (122, 121, 552, 555), (108, 107, 550, 554), (121, 120, 553, 552), (107, 106, 551, 550)])
me_cylinder.polygons.foreach_set('use_smooth', [True] * 624)
me_cylinder.polygons.foreach_set('material_index', [3, 3, 3, 3, 3, 3, 3, 3, 3, 3, 3, 3, 3, 3, 3, 3, 3, 3, 3, 3, 3, 3, 3, 3, 3, 3, 3, 3, 3, 3, 3, 3, 0, 3, 3, 3, 3, 3, 3, 3, 3, 3, 3, 3, 3, 3, 3, 3, 3, 3, 3, 3, 3, 3, 3, 3, 3, 3, 3, 3, 3, 3, 3, 3, 3, 3, 3, 3, 3, 3, 3, 3, 3, 3, 3, 3, 3, 3, 3, 3, 3, 3, 3, 3, 3, 3, 3, 3, 3, 3, 3, 3, 3, 3, 3, 3, 3, 3, 3, 3, 3, 3, 3, 3, 3, 3, 3, 3, 3, 3, 3, 3, 3, 3, 3, 3, 3, 3, 3, 3, 3, 3, 3, 3, 3, 3, 3, 3, 3, 3, 3, 3, 3, 3, 3, 3, 3, 3, 3, 3, 3, 3, 3, 3, 3, 3, 3, 3, 3, 3, 3, 3, 3, 3, 3, 3, 3, 3, 3, 3, 3, 3, 3, 3, 3, 3, 3, 3, 3, 3, 3, 3, 3, 3, 3, 3, 3, 3, 3, 3, 3, 3, 3, 3, 3, 3, 3, 3, 3, 3, 3, 3, 3, 3, 3, 3, 3, 3, 3, 3, 3, 3, 3, 3, 3, 3, 3, 3, 3, 3, 3, 3, 3, 3, 3, 3, 3, 3, 3, 3, 3, 3, 3, 3, 3, 0, 0, 0, 0, 0, 0, 0, 0, 0, 0, 0, 0, 0, 0, 0, 0, 0, 0, 0, 0, 0, 0, 0, 0, 0, 0, 0, 0, 0, 0, 0, 2, 2, 2, 2, 2, 2, 2, 2, 2, 2, 2, 2, 2, 2, 2, 2, 2, 2, 2, 2, 2, 2, 2, 2, 2, 2, 2, 2, 2, 2, 2, 2, 0, 0, 0, 0, 0, 0, 0, 0, 0, 0, 0, 0, 0, 0, 0, 0, 0, 0, 0, 0, 0, 0, 0, 0, 0, 0, 0, 0, 0, 0, 0, 0, 0, 0, 0, 0, 0, 0, 0, 0, 0, 0, 0, 0, 0, 0, 0, 0, 0, 0, 0, 0, 0, 0, 0, 0, 0, 0, 0, 0, 0, 0, 0, 0, 1, 1, 1, 1, 1, 1, 1, 1, 1, 1, 1, 1, 1, 1, 1, 1, 2, 2, 2, 2, 2, 2, 2, 2, 2, 2, 2, 2, 2, 2, 2, 2, 2, 2, 2, 2, 2, 2, 2, 2, 2, 2, 2, 2, 2, 2, 2, 2, 2, 2, 2, 2, 2, 2, 2, 2, 2, 2, 2, 2, 2, 2, 2, 2, 2, 2, 2, 2, 2, 2, 2, 2, 2, 2, 2, 2, 2, 2, 2, 2, 4, 4, 4, 4, 4, 4, 4, 4, 4, 4, 4, 4, 4, 4, 4, 4, 4, 4, 4, 4, 4, 4, 4, 4, 4, 4, 4, 4, 4, 4, 4, 4, 4, 4, 4, 4, 4, 4, 4, 4, 4, 4, 4, 4, 4, 4, 4, 4, 4, 4, 4, 4, 4, 4, 4, 4, 4, 4, 4, 4, 4, 4, 4, 4, 0, 0, 0, 0, 0, 0, 0, 0, 0, 0, 0, 0, 0, 0, 0, 0, 0, 0, 0, 0, 0, 0, 0, 0, 0, 0, 0, 0, 0, 0, 0, 0, 0, 0, 0, 0, 0, 0, 0, 0, 0, 0, 0, 0, 0, 0, 0, 0, 0, 0, 0, 0, 0, 0, 0, 0, 0, 0, 0, 0, 0, 0, 0, 0, 3, 3, 3, 3, 3, 3, 3, 3, 3, 3, 3, 3, 3, 3, 3, 3, 3, 3, 3, 3, 3, 3, 3, 3, 3, 3, 3, 3, 3, 3, 3, 3, 3, 3, 3, 3, 3, 3, 3, 3, 3, 3, 3, 3, 3, 3, 3, 3, 3, 3, 3, 3, 3, 3, 3, 3, 3, 3, 3, 3, 3, 3, 3, 3])
_uv = me_cylinder.uv_layers.new(name='UVMap')
_uv.uv.foreach_set('vector', [0.5, 0.8632, 0.5, 0.8836, 0.4688, 0.8836, 0.4688, 0.8632, 0.4688, 0.8632, 0.4688, 0.8836, 0.4375, 0.8836, 0.4375, 0.8632, 0.4375, 0.8632, 0.4375, 0.8836, 0.4062, 0.8836, 0.4062, 0.8632, 0.4062, 0.8632, 0.4062, 0.8836, 0.375, 0.8836, 0.375, 0.8632, 0.375, 0.8632, 0.375, 0.8836, 0.3438, 0.8836, 0.3438, 0.8632, 0.3438, 0.8632, 0.3438, 0.8836, 0.3125, 0.8836, 0.3125, 0.8632, 0.3125, 0.8632, 0.3125, 0.8836, 0.2812, 0.8836, 0.2812, 0.8632, 0.2812, 0.8632, 0.2812, 0.8836, 0.25, 0.8836, 0.25, 0.8632, 0.25, 0.8632, 0.25, 0.8836, 0.2188, 0.8836, 0.2188, 0.8632, 0.2188, 0.8632, 0.2188, 0.8836, 0.1875, 0.8836, 0.1875, 0.8632, 0.1875, 0.8632, 0.1875, 0.8836, 0.1563, 0.8836, 0.1563, 0.8632, 0.1563, 0.8632, 0.1563, 0.8836, 0.125, 0.8836, 0.125, 0.8632, 0.125, 0.8632, 0.125, 0.8836, 0.09375, 0.8836, 0.09375, 0.8632, 0.09375, 0.8632, 0.09375, 0.8836, 0.0625, 0.8836, 0.0625, 0.8632, 0.0625, 0.8632, 0.0625, 0.8836, 0.03125, 0.8836, 0.03125, 0.8632, 0.03125, 0.8632, 0.03125, 0.8836, 0.0, 0.8836, 0.0, 0.8632, 1.0, 0.8632, 1.0, 0.8836, 0.9688, 0.8836, 0.9688, 0.8632, 0.9688, 0.8632, 0.9688, 0.8836, 0.9375, 0.8836, 0.9375, 0.8632, 0.9375, 0.8632, 0.9375, 0.8836, 0.9062, 0.8836, 0.9062, 0.8632, 0.9062, 0.8632, 0.9062, 0.8836, 0.875, 0.8836, 0.875, 0.8632, 0.875, 0.8632, 0.875, 0.8836, 0.8438, 0.8836, 0.8438, 0.8632, 0.8438, 0.8632, 0.8438, 0.8836, 0.8125, 0.8836, 0.8125, 0.8632, 0.8125, 0.8632, 0.8125, 0.8836, 0.7812, 0.8836, 0.7813, 0.8632, 0.7813, 0.8632, 0.7812, 0.8836, 0.75, 0.8836, 0.75, 0.8632, 0.75, 0.8632, 0.75, 0.8836, 0.7188, 0.8836, 0.7188, 0.8632, 0.7188, 0.8632, 0.7188, 0.8836, 0.6875, 0.8836, 0.6875, 0.8632, 0.6875, 0.8632, 0.6875, 0.8836, 0.6562, 0.8836, 0.6562, 0.8632, 0.6562, 0.8632, 0.6562, 0.8836, 0.625, 0.8836, 0.625, 0.8632, 0.625, 0.8632, 0.625, 0.8836, 0.5938, 0.8836, 0.5938, 0.8632, 0.5938, 0.8632, 0.5938, 0.8836, 0.5625, 0.8836, 0.5625, 0.8632, 0.5625, 0.8632, 0.5625, 0.8836, 0.5312, 0.8836, 0.5312, 0.8632, 0.5312, 0.8632, 0.5312, 0.8836, 0.5, 0.8836, 0.5, 0.8632, 0.4062, 0.01981, 0.375, 0.01981, 0.375, 0.01919, 0.4062, 0.01919, 0.25, 0.8952, 0.2812, 0.8952, 0.2812, 0.9068, 0.25, 0.9068, 0.9688, 0.8952, 1.0, 0.8952, 1.0, 0.9068, 0.9688, 0.9068, 0.6875, 0.8952, 0.7188, 0.8952, 0.7188, 0.9068, 0.6875, 0.9068, 0.375, 0.8952, 0.4062, 0.8952, 0.4062, 0.9068, 0.375, 0.9068, 0.09375, 0.8952, 0.125, 0.8952, 0.125, 0.9068, 0.09375, 0.9068, 0.8125, 0.8952, 0.8438, 0.8952, 0.8438, 0.9068, 0.8125, 0.9068, 0.5312, 0.8952, 0.5625, 0.8952, 0.5625, 0.9068, 0.5312, 0.9068, 0.2188, 0.8952, 0.25, 0.8952, 0.25, 0.9068, 0.2188, 0.9068, 0.9375, 0.8952, 0.9688, 0.8952, 0.9688, 0.9068, 0.9375, 0.9068, 0.6562, 0.8952, 0.6875, 0.8952, 0.6875, 0.9068, 0.6562, 0.9068, 0.3438, 0.8952, 0.375, 0.8952, 0.375, 0.9068, 0.3438, 0.9068, 0.0625, 0.8952, 0.09375, 0.8952, 0.09375, 0.9068, 0.0625, 0.9068, 0.7812, 0.8952, 0.8125, 0.8952, 0.8125, 0.9068, 0.7812, 0.9068, 0.4688, 0.8952, 0.5, 0.8952, 0.5, 0.9068, 0.4688, 0.9068, 0.5, 0.8952, 0.5312, 0.8952, 0.5312, 0.9068, 0.5, 0.9068, 0.1875, 0.8952, 0.2188, 0.8952, 0.2188, 0.9068, 0.1875, 0.9068, 0.9062, 0.8952, 0.9375, 0.8952, 0.9375, 0.9068, 0.9062, 0.9068, 0.625, 0.8952, 0.6562, 0.8952, 0.6562, 0.9068, 0.625, 0.9068, 0.3125, 0.8952, 0.3438, 0.8952, 0.3438, 0.9068, 0.3125, 0.9068, 0.03125, 0.8952, 0.0625, 0.8952, 0.0625, 0.9068, 0.03125, 0.9068, 0.75, 0.8952, 0.7812, 0.8952, 0.7812, 0.9068, 0.75, 0.9068, 0.4375, 0.8952, 0.4688, 0.8952, 0.4688, 0.9068, 0.4375, 0.9068, 0.1563, 0.8952, 0.1875, 0.8952, 0.1875, 0.9068, 0.1563, 0.9068, 0.875, 0.8952, 0.9062, 0.8952, 0.9062, 0.9068, 0.875, 0.9068, 0.5938, 0.8952, 0.625, 0.8952, 0.625, 0.9068, 0.5938, 0.9068, 0.2812, 0.8952, 0.3125, 0.8952, 0.3125, 0.9068, 0.2812, 0.9068, 0.0, 0.8952, 0.03125, 0.8952, 0.03125, 0.9068, 0.0, 0.9068, 0.7188, 0.8952, 0.75, 0.8952, 0.75, 0.9068, 0.7188, 0.9068, 0.4062, 0.8952, 0.4375, 0.8952, 0.4375, 0.9068, 0.4062, 0.9068, 0.125, 0.8952, 0.1563, 0.8952, 0.1563, 0.9068, 0.125, 0.9068, 0.8438, 0.8952, 0.875, 0.8952, 0.875, 0.9068, 0.8438, 0.9068, 0.5625, 0.8952, 0.5938, 0.8952, 0.5938, 0.9068, 0.5625, 0.9068, 0.25, 0.9068, 0.2812, 0.9068, 0.2812, 0.934, 0.25, 0.934, 0.8125, 0.9068, 0.8438, 0.9068, 0.8438, 0.934, 0.8125, 0.934, 0.2188, 0.9068, 0.25, 0.9068, 0.25, 0.934, 0.2188, 0.934, 0.7812, 0.9068, 0.8125, 0.9068, 0.8125, 0.934, 0.7812, 0.934, 0.1875, 0.9068, 0.2188, 0.9068, 0.2188, 0.934, 0.1875, 0.934, 0.75, 0.9068, 0.7812, 0.9068, 0.7812, 0.934, 0.75, 0.934, 0.1563, 0.9068, 0.1875, 0.9068, 0.1875, 0.934, 0.1563, 0.934, 0.7188, 0.9068, 0.75, 0.9068, 0.75, 0.934, 0.7188, 0.934, 0.125, 0.9068, 0.1563, 0.9068, 0.1563, 0.934, 0.125, 0.934, 0.6875, 0.9068, 0.7188, 0.9068, 0.7188, 0.934, 0.6875, 0.934, 0.09375, 0.9068, 0.125, 0.9068, 0.125, 0.934, 0.09375, 0.934, 0.6562, 0.9068, 0.6875, 0.9068, 0.6875, 0.934, 0.6562, 0.934, 0.0625, 0.9068, 0.09375, 0.9068, 0.09375, 0.934, 0.0625, 0.934, 0.4688, 0.9068, 0.5, 0.9068, 0.5, 0.934, 0.4688, 0.934, 0.625, 0.9068, 0.6562, 0.9068, 0.6562, 0.934, 0.625, 0.934, 0.03125, 0.9068, 0.0625, 0.9068, 0.0625, 0.934, 0.03125, 0.934, 0.4375, 0.9068, 0.4688, 0.9068, 0.4688, 0.934, 0.4375, 0.934, 0.5938, 0.9068, 0.625, 0.9068, 0.625, 0.934, 0.5938, 0.934, 0.0, 0.9068, 0.03125, 0.9068, 0.03125, 0.934, 0.0, 0.934, 0.4062, 0.9068, 0.4375, 0.9068, 0.4375, 0.934, 0.4062, 0.934, 0.5625, 0.9068, 0.5938, 0.9068, 0.5938, 0.934, 0.5625, 0.934, 0.9688, 0.9068, 1.0, 0.9068, 1.0, 0.934, 0.9688, 0.934, 0.375, 0.9068, 0.4062, 0.9068, 0.4062, 0.934, 0.375, 0.934, 0.5312, 0.9068, 0.5625, 0.9068, 0.5625, 0.934, 0.5312, 0.934, 0.9375, 0.9068, 0.9688, 0.9068, 0.9688, 0.934, 0.9375, 0.934, 0.3438, 0.9068, 0.375, 0.9068, 0.375, 0.934, 0.3438, 0.934, 0.5, 0.9068, 0.5312, 0.9068, 0.5312, 0.934, 0.5, 0.934, 0.9062, 0.9068, 0.9375, 0.9068, 0.9375, 0.934, 0.9062, 0.934, 0.3125, 0.9068, 0.3438, 0.9068, 0.3438, 0.934, 0.3125, 0.934, 0.875, 0.9068, 0.9062, 0.9068, 0.9062, 0.934, 0.875, 0.934, 0.2812, 0.9068, 0.3125, 0.9068, 0.3125, 0.934, 0.2812, 0.934, 0.8438, 0.9068, 0.875, 0.9068, 0.875, 0.934, 0.8438, 0.934, 0.1562, 0.9542, 0.1875, 0.9542, 0.1875, 0.9743, 0.1562, 0.9743, 0.7188, 0.9542, 0.75, 0.9542, 0.75, 0.9743, 0.7188, 0.9743, 0.125, 0.9542, 0.1562, 0.9542, 0.1562, 0.9743, 0.125, 0.9743, 0.6875, 0.9542, 0.7188, 0.9542, 0.7188, 0.9743, 0.6875, 0.9743, 0.09375, 0.9542, 0.125, 0.9542, 0.125, 0.9743, 0.09375, 0.9743, 0.6562, 0.9542, 0.6875, 0.9542, 0.6875, 0.9743, 0.6562, 0.9743, 0.0625, 0.9542, 0.09375, 0.9542, 0.09375, 0.9743, 0.0625, 0.9743, 0.4688, 0.9542, 0.5, 0.9542, 0.5, 0.9743, 0.4688, 0.9743, 0.625, 0.9542, 0.6562, 0.9542, 0.6562, 0.9743, 0.625, 0.9743, 0.03125, 0.9542, 0.0625, 0.9542, 0.0625, 0.9743, 0.03125, 0.9743, 0.4375, 0.9542, 0.4688, 0.9542, 0.4688, 0.9743, 0.4375, 0.9743, 0.5938, 0.9542, 0.625, 0.9542, 0.625, 0.9743, 0.5938, 0.9743, 0.0, 0.9542, 0.03125, 0.9542, 0.03125, 0.9743, 0.0, 0.9743, 0.4062, 0.9542, 0.4375, 0.9542, 0.4375, 0.9743, 0.4062, 0.9743, 0.5625, 0.9542, 0.5938, 0.9542, 0.5938, 0.9743, 0.5625, 0.9743, 0.9688, 0.9542, 1.0, 0.9542, 1.0, 0.9743, 0.9688, 0.9743, 0.375, 0.9542, 0.4062, 0.9542, 0.4062, 0.9743, 0.375, 0.9743, 0.5312, 0.9542, 0.5625, 0.9542, 0.5625, 0.9743, 0.5312, 0.9743, 0.9375, 0.9542, 0.9688, 0.9542, 0.9688, 0.9743, 0.9375, 0.9743, 0.3438, 0.9542, 0.375, 0.9542, 0.375, 0.9743, 0.3438, 0.9743, 0.5, 0.9542, 0.5312, 0.9542, 0.5312, 0.9743, 0.5, 0.9743, 0.9062, 0.9542, 0.9375, 0.9542, 0.9375, 0.9743, 0.9062, 0.9743, 0.3125, 0.9542, 0.3438, 0.9542, 0.3438, 0.9743, 0.3125, 0.9743, 0.875, 0.9542, 0.9062, 0.9542, 0.9062, 0.9743, 0.875, 0.9743, 0.2812, 0.9542, 0.3125, 0.9542, 0.3125, 0.9743, 0.2812, 0.9743, 0.8438, 0.9542, 0.875, 0.9542, 0.875, 0.9743, 0.8438, 0.9743, 0.25, 0.9542, 0.2812, 0.9542, 0.2812, 0.9743, 0.25, 0.9743, 0.8125, 0.9542, 0.8438, 0.9542, 0.8438, 0.9743, 0.8125, 0.9743, 0.2188, 0.9542, 0.25, 0.9542, 0.25, 0.9743, 0.2188, 0.9743, 0.7812, 0.9542, 0.8125, 0.9542, 0.8125, 0.9743, 0.7812, 0.9743, 0.1875, 0.9542, 0.2188, 0.9542, 0.2188, 0.9743, 0.1875, 0.9743, 0.75, 0.9542, 0.7812, 0.9542, 0.7812, 0.9743, 0.75, 0.9743, 0.0625, 0.9834, 0.09375, 0.9834, 0.09375, 0.9926, 0.0625, 0.9926, 0.4688, 0.9834, 0.5, 0.9834, 0.5, 0.9926, 0.4688, 0.9926, 0.625, 0.9834, 0.6562, 0.9834, 0.6562, 0.9926, 0.625, 0.9926, 0.03125, 0.9834, 0.0625, 0.9834, 0.0625, 0.9926, 0.03125, 0.9926, 0.4375, 0.9834, 0.4688, 0.9834, 0.4688, 0.9926, 0.4375, 0.9926, 0.5938, 0.9834, 0.625, 0.9834, 0.625, 0.9926, 0.5938, 0.9926, 0.0, 0.9834, 0.03125, 0.9834, 0.03125, 0.9926, 0.0, 0.9926, 0.4062, 0.9834, 0.4375, 0.9834, 0.4375, 0.9926, 0.4062, 0.9926, 0.5625, 0.9834, 0.5938, 0.9834, 0.5938, 0.9926, 0.5625, 0.9926, 0.9688, 0.9834, 1.0, 0.9834, 1.0, 0.9926, 0.9688, 0.9926, 0.375, 0.9834, 0.4062, 0.9834, 0.4062, 0.9926, 0.375, 0.9926, 0.5312, 0.9834, 0.5625, 0.9834, 0.5625, 0.9926, 0.5312, 0.9926, 0.9375, 0.9834, 0.9688, 0.9834, 0.9688, 0.9926, 0.9375, 0.9926, 0.3438, 0.9834, 0.375, 0.9834, 0.375, 0.9926, 0.3438, 0.9926, 0.5, 0.9834, 0.5312, 0.9834, 0.5312, 0.9926, 0.5, 0.9926, 0.9062, 0.9834, 0.9375, 0.9834, 0.9375, 0.9926, 0.9062, 0.9926, 0.3125, 0.9834, 0.3438, 0.9834, 0.3438, 0.9926, 0.3125, 0.9926, 0.875, 0.9834, 0.9062, 0.9834, 0.9062, 0.9926, 0.875, 0.9926, 0.2812, 0.9834, 0.3125, 0.9834, 0.3125, 0.9926, 0.2812, 0.9926, 0.8438, 0.9834, 0.875, 0.9834, 0.875, 0.9926, 0.8438, 0.9926, 0.25, 0.9834, 0.2812, 0.9834, 0.2812, 0.9926, 0.25, 0.9926, 0.8125, 0.9834, 0.8438, 0.9834, 0.8438, 0.9926, 0.8125, 0.9926, 0.2188, 0.9834, 0.25, 0.9834, 0.25, 0.9926, 0.2188, 0.9926, 0.7812, 0.9834, 0.8125, 0.9834, 0.8125, 0.9926, 0.7812, 0.9926, 0.1875, 0.9834, 0.2188, 0.9834, 0.2188, 0.9926, 0.1875, 0.9926, 0.75, 0.9834, 0.7812, 0.9834, 0.7812, 0.9926, 0.75, 0.9926, 0.1562, 0.9834, 0.1875, 0.9834, 0.1875, 0.9926, 0.1562, 0.9926, 0.7188, 0.9834, 0.75, 0.9834, 0.75, 0.9926, 0.7188, 0.9926, 0.125, 0.9834, 0.1562, 0.9834, 0.1562, 0.9926, 0.125, 0.9926, 0.6875, 0.9834, 0.7188, 0.9834, 0.7188, 0.9926, 0.6875, 0.9926, 0.09375, 0.9834, 0.125, 0.9834, 0.125, 0.9926, 0.09375, 0.9926, 0.6562, 0.9834, 0.6875, 0.9834, 0.6875, 0.9926, 0.6562, 0.9926, 0.9688, 0.9926, 1.0, 0.9926, 1.0, 1.0, 0.9688, 1.0, 0.375, 0.9926, 0.4062, 0.9926, 0.4062, 1.0, 0.375, 1.0, 0.5312, 0.9926, 0.5625, 0.9926, 0.5625, 1.0, 0.5312, 1.0, 0.9375, 0.9926, 0.9688, 0.9926, 0.9688, 1.0, 0.9375, 1.0, 0.3438, 0.9926, 0.375, 0.9926, 0.375, 1.0, 0.3437, 1.0, 0.5, 0.9926, 0.5312, 0.9926, 0.5312, 1.0, 0.5, 1.0, 0.9062, 0.9926, 0.9375, 0.9926, 0.9375, 1.0, 0.9062, 1.0, 0.3125, 0.9926, 0.3438, 0.9926, 0.3437, 1.0, 0.3125, 1.0, 0.875, 0.9926, 0.9062, 0.9926, 0.9062, 1.0, 0.875, 1.0, 0.2812, 0.9926, 0.3125, 0.9926, 0.3125, 1.0, 0.2812, 1.0, 0.8438, 0.9926, 0.875, 0.9926, 0.875, 1.0, 0.8438, 1.0, 0.25, 0.9926, 0.2812, 0.9926, 0.2812, 1.0, 0.25, 1.0, 0.8125, 0.9926, 0.8438, 0.9926, 0.8438, 1.0, 0.8125, 1.0, 0.2188, 0.9926, 0.25, 0.9926, 0.25, 1.0, 0.2187, 1.0, 0.7812, 0.9926, 0.8125, 0.9926, 0.8125, 1.0, 0.7813, 1.0, 0.1875, 0.9926, 0.2188, 0.9926, 0.2187, 1.0, 0.1875, 1.0, 0.75, 0.9926, 0.7812, 0.9926, 0.7813, 1.0, 0.75, 1.0, 0.1562, 0.9926, 0.1875, 0.9926, 0.1875, 1.0, 0.1562, 1.0, 0.7188, 0.9926, 0.75, 0.9926, 0.75, 1.0, 0.7188, 1.0, 0.125, 0.9926, 0.1562, 0.9926, 0.1562, 1.0, 0.125, 1.0, 0.6875, 0.9926, 0.7188, 0.9926, 0.7188, 1.0, 0.6875, 1.0, 0.09375, 0.9926, 0.125, 0.9926, 0.125, 1.0, 0.09375, 1.0, 0.6562, 0.9926, 0.6875, 0.9926, 0.6875, 1.0, 0.6563, 1.0, 0.0625, 0.9926, 0.09375, 0.9926, 0.09375, 1.0, 0.0625, 1.0, 0.4688, 0.9926, 0.5, 0.9926, 0.5, 1.0, 0.4688, 1.0, 0.625, 0.9926, 0.6562, 0.9926, 0.6563, 1.0, 0.625, 1.0, 0.03125, 0.9926, 0.0625, 0.9926, 0.0625, 1.0, 0.03125, 1.0, 0.4375, 0.9926, 0.4688, 0.9926, 0.4688, 1.0, 0.4375, 1.0, 0.5938, 0.9926, 0.625, 0.9926, 0.625, 1.0, 0.5938, 1.0, 0.0, 0.9926, 0.03125, 0.9926, 0.03125, 1.0, 0.0, 1.0, 0.4062, 0.9926, 0.4375, 0.9926, 0.4375, 1.0, 0.4062, 1.0, 0.5625, 0.9926, 0.5938, 0.9926, 0.5938, 1.0, 0.5625, 1.0, 0.5625, 0.8836, 0.5938, 0.8836, 0.5938, 0.8952, 0.5625, 0.8952, 0.8438, 0.8836, 0.875, 0.8836, 0.875, 0.8952, 0.8438, 0.8952, 0.125, 0.8836, 0.1563, 0.8836, 0.1563, 0.8952, 0.125, 0.8952, 0.4062, 0.8836, 0.4375, 0.8836, 0.4375, 0.8952, 0.4062, 0.8952, 0.7188, 0.8836, 0.75, 0.8836, 0.75, 0.8952, 0.7188, 0.8952, 0.0, 0.8836, 0.03125, 0.8836, 0.03125, 0.8952, 0.0, 0.8952, 0.2812, 0.8836, 0.3125, 0.8836, 0.3125, 0.8952, 0.2812, 0.8952, 0.5938, 0.8836, 0.625, 0.8836, 0.625, 0.8952, 0.5938, 0.8952, 0.875, 0.8836, 0.9062, 0.8836, 0.9062, 0.8952, 0.875, 0.8952, 0.1563, 0.8836, 0.1875, 0.8836, 0.1875, 0.8952, 0.1563, 0.8952, 0.4375, 0.8836, 0.4688, 0.8836, 0.4688, 0.8952, 0.4375, 0.8952, 0.75, 0.8836, 0.7812, 0.8836, 0.7812, 0.8952, 0.75, 0.8952, 0.03125, 0.8836, 0.0625, 0.8836, 0.0625, 0.8952, 0.03125, 0.8952, 0.3125, 0.8836, 0.3438, 0.8836, 0.3438, 0.8952, 0.3125, 0.8952, 0.625, 0.8836, 0.6562, 0.8836, 0.6562, 0.8952, 0.625, 0.8952, 0.9062, 0.8836, 0.9375, 0.8836, 0.9375, 0.8952, 0.9062, 0.8952, 0.1875, 0.8836, 0.2188, 0.8836, 0.2188, 0.8952, 0.1875, 0.8952, 0.5, 0.8836, 0.5312, 0.8836, 0.5312, 0.8952, 0.5, 0.8952, 0.4688, 0.8836, 0.5, 0.8836, 0.5, 0.8952, 0.4688, 0.8952, 0.7812, 0.8836, 0.8125, 0.8836, 0.8125, 0.8952, 0.7812, 0.8952, 0.0625, 0.8836, 0.09375, 0.8836, 0.09375, 0.8952, 0.0625, 0.8952, 0.3438, 0.8836, 0.375, 0.8836, 0.375, 0.8952, 0.3438, 0.8952, 0.6562, 0.8836, 0.6875, 0.8836, 0.6875, 0.8952, 0.6562, 0.8952, 0.9375, 0.8836, 0.9688, 0.8836, 0.9688, 0.8952, 0.9375, 0.8952, 0.2188, 0.8836, 0.25, 0.8836, 0.25, 0.8952, 0.2188, 0.8952, 0.5312, 0.8836, 0.5625, 0.8836, 0.5625, 0.8952, 0.5312, 0.8952, 0.8125, 0.8836, 0.8438, 0.8836, 0.8438, 0.8952, 0.8125, 0.8952, 0.09375, 0.8836, 0.125, 0.8836, 0.125, 0.8952, 0.09375, 0.8952, 0.375, 0.8836, 0.4062, 0.8836, 0.4062, 0.8952, 0.375, 0.8952, 0.6875, 0.8836, 0.7188, 0.8836, 0.7188, 0.8952, 0.6875, 0.8952, 0.9688, 0.8836, 1.0, 0.8836, 1.0, 0.8952, 0.9688, 0.8952, 0.25, 0.8836, 0.2812, 0.8836, 0.2812, 0.8952, 0.25, 0.8952, 0.125, 0.01981, 0.09375, 0.01981, 0.09375, 0.01919, 0.125, 0.01919, 0.8438, 0.01981, 0.8125, 0.01981, 0.8125, 0.01919, 0.8438, 0.01919, 0.5625, 0.01981, 0.5312, 0.01981, 0.5312, 0.01919, 0.5625, 0.01919, 0.25, 0.01981, 0.2188, 0.01981, 0.2188, 0.01919, 0.25, 0.01919, 0.9688, 0.01981, 0.9375, 0.01981, 0.9375, 0.01919, 0.9688, 0.01919, 0.6875, 0.01981, 0.6562, 0.01981, 0.6562, 0.01919, 0.6875, 0.01919, 0.375, 0.01981, 0.3438, 0.01981, 0.3438, 0.01919, 0.375, 0.01919, 0.09375, 0.01981, 0.0625, 0.01981, 0.0625, 0.01919, 0.09375, 0.01919, 0.8125, 0.01981, 0.7812, 0.01981, 0.7812, 0.01919, 0.8125, 0.01919, 0.5, 0.01981, 0.4688, 0.01981, 0.4688, 0.01919, 0.5, 0.01919, 0.5312, 0.01981, 0.5, 0.01981, 0.5, 0.01919, 0.5312, 0.01919, 0.2188, 0.01981, 0.1875, 0.01981, 0.1875, 0.01919, 0.2188, 0.01919, 0.9375, 0.01981, 0.9062, 0.01981, 0.9062, 0.01919, 0.9375, 0.01919, 0.6562, 0.01981, 0.625, 0.01981, 0.625, 0.01919, 0.6562, 0.01919, 0.3438, 0.01981, 0.3125, 0.01981, 0.3125, 0.01919, 0.3438, 0.01919, 0.0625, 0.01981, 0.03125, 0.01981, 0.03125, 0.01919, 0.0625, 0.01919, 0.7812, 0.01981, 0.75, 0.01981, 0.75, 0.01919, 0.7812, 0.01919, 0.4688, 0.01981, 0.4375, 0.01981, 0.4375, 0.01919, 0.4688, 0.01919, 0.1875, 0.01981, 0.1563, 0.01981, 0.1563, 0.01919, 0.1875, 0.01919, 0.9062, 0.01981, 0.875, 0.01981, 0.875, 0.01919, 0.9062, 0.01919, 0.625, 0.01981, 0.5938, 0.01981, 0.5938, 0.01919, 0.625, 0.01919, 0.3125, 0.01981, 0.2812, 0.01981, 0.2812, 0.01919, 0.3125, 0.01919, 0.03125, 0.01981, 0.0, 0.01981, 0.0, 0.01919, 0.03125, 0.01919, 0.75, 0.01981, 0.7188, 0.01981, 0.7188, 0.01919, 0.75, 0.01919, 0.4375, 0.01981, 0.4062, 0.01981, 0.4062, 0.01919, 0.4375, 0.01919, 0.1563, 0.01981, 0.125, 0.01981, 0.125, 0.01919, 0.1563, 0.01919, 0.875, 0.01981, 0.8438, 0.01981, 0.8438, 0.01919, 0.875, 0.01919, 0.5938, 0.01981, 0.5625, 0.01981, 0.5625, 0.01919, 0.5938, 0.01919, 0.2812, 0.01981, 0.25, 0.01981, 0.25, 0.01919, 0.2812, 0.01919, 1.0, 0.01981, 0.9688, 0.01981, 0.9688, 0.01919, 1.0, 0.01919, 0.7188, 0.01981, 0.6875, 0.01981, 0.6875, 0.01919, 0.7188, 0.01919, 0.7188, 0.01919, 0.6875, 0.01919, 0.6875, 0.0, 0.7188, 0.0, 0.125, 0.01919, 0.09375, 0.01919, 0.09375, 0.0, 0.125, 0.0, 0.6875, 0.01919, 0.6562, 0.01919, 0.6562, 0.0, 0.6875, 0.0, 0.09375, 0.01919, 0.0625, 0.01919, 0.0625, 0.0, 0.09375, 0.0, 0.5, 0.01919, 0.4688, 0.01919, 0.4688, 0.0, 0.5, 0.0, 0.6562, 0.01919, 0.625, 0.01919, 0.625, 0.0, 0.6562, 0.0, 0.0625, 0.01919, 0.03125, 0.01919, 0.03125, 0.0, 0.0625, 0.0, 0.4688, 0.01919, 0.4375, 0.01919, 0.4375, 0.0, 0.4688, 0.0, 0.625, 0.01919, 0.5938, 0.01919, 0.5938, 0.0, 0.625, 0.0, 0.03125, 0.01919, 0.0, 0.01919, 0.0, 0.0, 0.03125, 0.0, 0.4375, 0.01919, 0.4062, 0.01919, 0.4062, 0.0, 0.4375, 0.0, 0.5938, 0.01919, 0.5625, 0.01919, 0.5625, 0.0, 0.5938, 0.0, 1.0, 0.01919, 0.9688, 0.01919, 0.9688, 0.0, 1.0, 0.0, 0.4062, 0.01919, 0.375, 0.01919, 0.375, 0.0, 0.4062, 0.0, 0.5625, 0.01919, 0.5312, 0.01919, 0.5312, 0.0, 0.5625, 0.0, 0.9688, 0.01919, 0.9375, 0.01919, 0.9375, 0.0, 0.9688, 0.0, 0.375, 0.01919, 0.3438, 0.01919, 0.3438, 0.0, 0.375, 0.0, 0.5312, 0.01919, 0.5, 0.01919, 0.5, 0.0, 0.5312, 0.0, 0.9375, 0.01919, 0.9062, 0.01919, 0.9062, 0.0, 0.9375, 0.0, 0.3438, 0.01919, 0.3125, 0.01919, 0.3125, 0.0, 0.3438, 0.0, 0.9062, 0.01919, 0.875, 0.01919, 0.875, 0.0, 0.9062, 0.0, 0.3125, 0.01919, 0.2812, 0.01919, 0.2812, 0.0, 0.3125, 0.0, 0.875, 0.01919, 0.8438, 0.01919, 0.8438, 0.0, 0.875, 0.0, 0.2812, 0.01919, 0.25, 0.01919, 0.25, 0.0, 0.2812, 0.0, 0.8438, 0.01919, 0.8125, 0.01919, 0.8125, 0.0, 0.8438, 0.0, 0.25, 0.01919, 0.2188, 0.01919, 0.2188, 0.0, 0.25, 0.0, 0.8125, 0.01919, 0.7812, 0.01919, 0.7812, 0.0, 0.8125, 0.0, 0.2188, 0.01919, 0.1875, 0.01919, 0.1875, 0.0, 0.2188, 0.0, 0.7812, 0.01919, 0.75, 0.01919, 0.75, 0.0, 0.7812, 0.0, 0.1875, 0.01919, 0.1563, 0.01919, 0.1563, 0.0, 0.1875, 0.0, 0.75, 0.01919, 0.7188, 0.01919, 0.7188, 0.0, 0.75, 0.0, 0.1563, 0.01919, 0.125, 0.01919, 0.125, 0.0, 0.1563, 0.0, 0.5312, 0.01981, 0.5312, 0.06303, 0.5, 0.06303, 0.5, 0.01981, 0.5625, 0.01981, 0.5625, 0.06303, 0.5312, 0.06303, 0.5312, 0.01981, 0.5938, 0.01981, 0.5938, 0.06303, 0.5625, 0.06303, 0.5625, 0.01981, 0.625, 0.01981, 0.625, 0.06303, 0.5938, 0.06303, 0.5938, 0.01981, 0.6562, 0.01981, 0.6562, 0.06303, 0.625, 0.06303, 0.625, 0.01981, 0.6875, 0.01981, 0.6875, 0.06303, 0.6562, 0.06303, 0.6562, 0.01981, 0.7188, 0.01981, 0.7188, 0.06303, 0.6875, 0.06303, 0.6875, 0.01981, 0.75, 0.01981, 0.75, 0.06303, 0.7188, 0.06303, 0.7188, 0.01981, 0.7812, 0.01981, 0.7812, 0.06303, 0.75, 0.06303, 0.75, 0.01981, 0.8125, 0.01981, 0.8125, 0.06303, 0.7812, 0.06303, 0.7812, 0.01981, 0.8438, 0.01981, 0.8438, 0.06303, 0.8125, 0.06303, 0.8125, 0.01981, 0.875, 0.01981, 0.875, 0.06303, 0.8438, 0.06303, 0.8438, 0.01981, 0.9062, 0.01981, 0.9062, 0.06303, 0.875, 0.06303, 0.875, 0.01981, 0.9375, 0.01981, 0.9375, 0.06303, 0.9062, 0.06303, 0.9062, 0.01981, 0.9688, 0.01981, 0.9688, 0.06303, 0.9375, 0.06303, 0.9375, 0.01981, 1.0, 0.01981, 1.0, 0.06303, 0.9688, 0.06303, 0.9688, 0.01981, 0.03125, 0.01981, 0.03125, 0.06303, 0.0, 0.06303, 0.0, 0.01981, 0.0625, 0.01981, 0.0625, 0.06303, 0.03125, 0.06303, 0.03125, 0.01981, 0.09375, 0.01981, 0.09375, 0.06303, 0.0625, 0.06303, 0.0625, 0.01981, 0.125, 0.01981, 0.125, 0.06303, 0.09375, 0.06303, 0.09375, 0.01981, 0.1563, 0.01981, 0.1563, 0.06303, 0.125, 0.06303, 0.125, 0.01981, 0.1875, 0.01981, 0.1875, 0.06303, 0.1563, 0.06303, 0.1563, 0.01981, 0.2188, 0.01981, 0.2188, 0.06303, 0.1875, 0.06303, 0.1875, 0.01981, 0.25, 0.01981, 0.25, 0.06303, 0.2188, 0.06303, 0.2188, 0.01981, 0.2812, 0.01981, 0.2812, 0.06303, 0.25, 0.06303, 0.25, 0.01981, 0.3125, 0.01981, 0.3125, 0.06303, 0.2812, 0.06303, 0.2812, 0.01981, 0.3438, 0.01981, 0.3438, 0.06303, 0.3125, 0.06303, 0.3125, 0.01981, 0.375, 0.01981, 0.375, 0.06303, 0.3438, 0.06303, 0.3438, 0.01981, 0.4062, 0.01981, 0.4062, 0.06303, 0.375, 0.06303, 0.375, 0.01981, 0.4375, 0.01981, 0.4375, 0.06303, 0.4062, 0.06303, 0.4062, 0.01981, 0.4688, 0.01981, 0.4688, 0.06303, 0.4375, 0.06303, 0.4375, 0.01981, 0.5, 0.01981, 0.5, 0.06303, 0.4688, 0.06303, 0.4688, 0.01981, 0.5625, 0.06303, 0.5625, 0.204, 0.5312, 0.204, 0.5312, 0.06303, 0.5938, 0.06303, 0.5938, 0.204, 0.5625, 0.204, 0.5625, 0.06303, 0.625, 0.06303, 0.625, 0.204, 0.5938, 0.204, 0.5938, 0.06303, 0.6562, 0.06303, 0.6562, 0.204, 0.625, 0.204, 0.625, 0.06303, 0.6875, 0.06303, 0.6875, 0.204, 0.6562, 0.204, 0.6562, 0.06303, 0.7188, 0.06303, 0.7188, 0.204, 0.6875, 0.204, 0.6875, 0.06303, 0.7812, 0.06303, 0.7812, 0.204, 0.75, 0.204, 0.7188, 0.06303, 0.75, 0.204, 0.7188, 0.204, 0.8125, 0.06303, 0.8125, 0.204, 0.7812, 0.204, 0.7812, 0.06303, 0.8438, 0.06303, 0.8438, 0.204, 0.8125, 0.204, 0.8125, 0.06303, 0.875, 0.06303, 0.875, 0.204, 0.8438, 0.204, 0.8438, 0.06303, 0.9062, 0.06303, 0.9062, 0.204, 0.875, 0.204, 0.875, 0.06303, 0.9375, 0.06303, 0.9375, 0.204, 0.9062, 0.204, 0.9062, 0.06303, 0.9688, 0.06303, 0.9688, 0.204, 0.9375, 0.204, 0.9375, 0.06303, 0.2812, 0.06303, 0.2812, 0.204, 0.25, 0.204, 0.2188, 0.204, 0.2188, 0.06303, 0.25, 0.204, 0.0625, 0.06303, 0.0625, 0.204, 0.03125, 0.204, 0.03125, 0.06303, 0.09375, 0.06303, 0.09375, 0.204, 0.0625, 0.204, 0.0625, 0.06303, 0.125, 0.06303, 0.125, 0.204, 0.09375, 0.204, 0.09375, 0.06303, 0.1563, 0.06303, 0.1563, 0.204, 0.125, 0.204, 0.125, 0.06303, 0.1875, 0.06303, 0.1875, 0.204, 0.1563, 0.204, 0.1563, 0.06303, 0.2188, 0.06303, 0.2188, 0.204, 0.1875, 0.204, 0.1875, 0.06303, 0.9688, 0.204, 0.9688, 0.06303, 1.0, 0.204, 0.03125, 0.06303, 0.03125, 0.204, 0.0, 0.204, 0.3125, 0.06303, 0.3125, 0.204, 0.2812, 0.204, 0.2812, 0.06303, 0.3438, 0.06303, 0.3438, 0.204, 0.3125, 0.204, 0.3125, 0.06303, 0.375, 0.06303, 0.375, 0.204, 0.3438, 0.204, 0.3438, 0.06303, 0.4062, 0.06303, 0.4062, 0.204, 0.375, 0.204, 0.375, 0.06303, 0.4375, 0.06303, 0.4375, 0.204, 0.4062, 0.204, 0.4062, 0.06303, 0.4688, 0.06303, 0.4688, 0.204, 0.4375, 0.204, 0.4375, 0.06303, 0.5312, 0.06303, 0.5312, 0.204, 0.5, 0.204, 0.4688, 0.204, 0.4688, 0.06303, 0.5, 0.204, 0.2812, 0.06303, 0.25, 0.204, 0.25, 0.06303, 0.25, 0.204, 0.2188, 0.06303, 0.25, 0.06303, 0.25, 0.06303, 0.2812, 0.06303, 0.25, 0.06303, 0.4688, 0.06303, 0.5, 0.06303, 0.5, 0.06303, 1.0, 0.204, 0.9688, 0.06303, 1.0, 0.06303, 0.0, 0.06303, 0.03125, 0.06303, 0.0, 0.06303, 0.2188, 0.06303, 0.25, 0.06303, 0.25, 0.06303, 0.75, 0.06303, 0.7812, 0.06303, 0.75, 0.06303, 0.9688, 0.06303, 1.0, 0.06303, 1.0, 0.06303, 0.5, 0.06303, 0.5312, 0.06303, 0.5, 0.06303, 0.5312, 0.06303, 0.5, 0.204, 0.5, 0.06303, 0.7188, 0.06303, 0.75, 0.06303, 0.75, 0.06303, 0.75, 0.204, 0.7188, 0.06303, 0.75, 0.06303, 0.5, 0.204, 0.4688, 0.06303, 0.5, 0.06303, 0.03125, 0.06303, 0.0, 0.204, 0.0, 0.06303, 0.7812, 0.06303, 0.75, 0.204, 0.75, 0.06303, 0.4688, 0.0, 0.4375, 0.0, 0.4375, 0.01382, 0.4688, 0.01382, 0.625, 0.0, 0.5938, 0.0, 0.5938, 0.01382, 0.625, 0.01382, 0.03125, 0.0, 0.0, 0.0, 0.0, 0.01382, 0.03125, 0.01382, 0.4375, 0.0, 0.4062, 0.0, 0.4062, 0.01382, 0.4375, 0.01382, 0.5938, 0.0, 0.5625, 0.0, 0.5625, 0.01382, 0.5938, 0.01382, 1.0, 0.0, 0.9688, 0.0, 0.9688, 0.01382, 1.0, 0.01382, 0.4062, 0.0, 0.375, 0.0, 0.375, 0.01382, 0.4062, 0.01382, 0.5625, 0.0, 0.5312, 0.0, 0.5312, 0.01382, 0.5625, 0.01382, 0.9688, 0.0, 0.9375, 0.0, 0.9375, 0.01382, 0.9688, 0.01382, 0.375, 0.0, 0.3438, 0.0, 0.3438, 0.01382, 0.375, 0.01382, 0.5312, 0.0, 0.5, 0.0, 0.5, 0.01382, 0.5312, 0.01382, 0.9375, 0.0, 0.9062, 0.0, 0.9062, 0.01382, 0.9375, 0.01382, 0.3438, 0.0, 0.3125, 0.0, 0.3125, 0.01382, 0.3438, 0.01382, 0.9062, 0.0, 0.875, 0.0, 0.875, 0.01382, 0.9062, 0.01382, 0.3125, 0.0, 0.2812, 0.0, 0.2812, 0.01382, 0.3125, 0.01382, 0.875, 0.0, 0.8438, 0.0, 0.8438, 0.01382, 0.875, 0.01382, 0.2812, 0.0, 0.25, 0.0, 0.25, 0.01382, 0.2812, 0.01382, 0.8438, 0.0, 0.8125, 0.0, 0.8125, 0.01382, 0.8438, 0.01382, 0.25, 0.0, 0.2188, 0.0, 0.2188, 0.01382, 0.25, 0.01382, 0.8125, 0.0, 0.7812, 0.0, 0.7812, 0.01382, 0.8125, 0.01382, 0.2188, 0.0, 0.1875, 0.0, 0.1875, 0.01382, 0.2188, 0.01382, 0.7812, 0.0, 0.75, 0.0, 0.75, 0.01382, 0.7812, 0.01382, 0.1875, 0.0, 0.1563, 0.0, 0.1563, 0.01382, 0.1875, 0.01382, 0.75, 0.0, 0.7188, 0.0, 0.7188, 0.01382, 0.75, 0.01382, 0.1563, 0.0, 0.125, 0.0, 0.125, 0.01382, 0.1563, 0.01382, 0.7188, 0.0, 0.6875, 0.0, 0.6875, 0.01382, 0.7188, 0.01382, 0.125, 0.0, 0.09375, 0.0, 0.09375, 0.01382, 0.125, 0.01382, 0.6875, 0.0, 0.6562, 0.0, 0.6562, 0.01382, 0.6875, 0.01382, 0.09375, 0.0, 0.0625, 0.0, 0.0625, 0.01382, 0.09375, 0.01382, 0.5, 0.0, 0.4688, 0.0, 0.4688, 0.01382, 0.5, 0.01382, 0.6562, 0.0, 0.625, 0.0, 0.625, 0.01382, 0.6562, 0.01382, 0.0625, 0.0, 0.03125, 0.0, 0.03125, 0.01382, 0.0625, 0.01382, 0.4375, 0.01382, 0.4062, 0.01382, 0.4062, 0.02102, 0.4375, 0.02102, 0.4688, 0.01382, 0.4375, 0.01382, 0.4375, 0.02102, 0.4688, 0.02102, 0.8125, 0.01382, 0.7812, 0.01382, 0.7812, 0.02102, 0.8125, 0.02102, 0.125, 0.01382, 0.09375, 0.01382, 0.09375, 0.02102, 0.125, 0.02102, 0.8438, 0.01382, 0.8125, 0.01382, 0.8125, 0.02102, 0.8438, 0.02102, 0.5, 0.01382, 0.4688, 0.01382, 0.4688, 0.02102, 0.5, 0.02102, 0.1563, 0.01382, 0.125, 0.01382, 0.125, 0.02102, 0.1563, 0.02102, 0.875, 0.01382, 0.8438, 0.01382, 0.8438, 0.02102, 0.875, 0.02102, 0.9062, 0.01382, 0.875, 0.01382, 0.875, 0.02102, 0.9062, 0.02102, 0.1875, 0.01382, 0.1563, 0.01382, 0.1563, 0.02102, 0.1875, 0.02102, 0.5938, 0.01382, 0.5625, 0.01382, 0.5625, 0.02102, 0.5938, 0.02102, 0.2188, 0.01382, 0.1875, 0.01382, 0.1875, 0.02102, 0.2188, 0.02102, 0.9375, 0.01382, 0.9062, 0.01382, 0.9062, 0.02102, 0.9375, 0.02102, 0.625, 0.01382, 0.5938, 0.01382, 0.5938, 0.02102, 0.625, 0.02102, 0.25, 0.01382, 0.2188, 0.01382, 0.2188, 0.02102, 0.25, 0.02102, 0.9688, 0.01382, 0.9375, 0.01382, 0.9375, 0.02102, 0.9688, 0.02102, 0.6562, 0.01382, 0.625, 0.01382, 0.625, 0.02102, 0.6562, 0.02102, 0.2812, 0.01382, 0.25, 0.01382, 0.25, 0.02102, 0.2812, 0.02102, 1.0, 0.01382, 0.9688, 0.01382, 0.9688, 0.02102, 1.0, 0.02102, 0.6875, 0.01382, 0.6562, 0.01382, 0.6562, 0.02102, 0.6875, 0.02102, 0.3125, 0.01382, 0.2812, 0.01382, 0.2812, 0.02102, 0.3125, 0.02102, 0.03125, 0.01382, 0.0, 0.01382, 0.0, 0.02102, 0.03125, 0.02102, 0.7188, 0.01382, 0.6875, 0.01382, 0.6875, 0.02102, 0.7188, 0.02102, 0.3438, 0.01382, 0.3125, 0.01382, 0.3125, 0.02102, 0.3438, 0.02102, 0.0625, 0.01382, 0.03125, 0.01382, 0.03125, 0.02102, 0.0625, 0.02102, 0.75, 0.01382, 0.7188, 0.01382, 0.7188, 0.02102, 0.75, 0.02102, 0.375, 0.01382, 0.3438, 0.01382, 0.3438, 0.02102, 0.375, 0.02102, 0.5312, 0.01382, 0.5, 0.01382, 0.5, 0.02102, 0.5312, 0.02102, 0.7812, 0.01382, 0.75, 0.01382, 0.75, 0.02102, 0.7812, 0.02102, 0.4062, 0.01382, 0.375, 0.01382, 0.375, 0.02102, 0.4062, 0.02102, 0.5625, 0.01382, 0.5312, 0.01382, 0.5312, 0.02102, 0.5625, 0.02102, 0.09375, 0.01382, 0.0625, 0.01382, 0.0625, 0.02102, 0.09375, 0.02102, 0.8288, 0.2993, 0.845, 0.3809, 0.4225, 0.4225, 0.0, 0.3809, 0.01624, 0.2993, 0.4225, 0.4225, 0.7969, 0.2224, 0.8288, 0.2993, 0.4225, 0.4225, 2.98e-08, 0.4641, 0.0, 0.3809, 0.4225, 0.4225, 0.7507, 0.1532, 0.7969, 0.2224, 0.4225, 0.4225, 0.01624, 0.5458, 2.98e-08, 0.4641, 0.4225, 0.4225, 0.6919, 0.09433, 0.7507, 0.1532, 0.4225, 0.4225, 0.04809, 0.6227, 0.01624, 0.5458, 0.4225, 0.4225, 0.6227, 0.04809, 0.6919, 0.09433, 0.4225, 0.4225, 0.09433, 0.6919, 0.04809, 0.6227, 0.4225, 0.4225, 0.5458, 0.01624, 0.6227, 0.04809, 0.4225, 0.4225, 0.1532, 0.7507, 0.09433, 0.6919, 0.4225, 0.4225, 0.4641, 0.0, 0.5458, 0.01624, 0.4225, 0.4225, 0.2224, 0.7969, 0.1532, 0.7507, 0.4225, 0.4225, 0.3809, 0.0, 0.4641, 0.0, 0.4225, 0.4225, 0.6919, 0.7507, 0.6227, 0.7969, 0.4225, 0.4225, 0.2993, 0.8288, 0.2224, 0.7969, 0.4225, 0.4225, 0.2993, 0.01624, 0.3809, 0.0, 0.4225, 0.4225, 0.7507, 0.6919, 0.6919, 0.7507, 0.4225, 0.4225, 0.3809, 0.845, 0.2993, 0.8288, 0.4225, 0.4225, 0.2224, 0.04809, 0.2993, 0.01624, 0.4225, 0.4225, 0.7969, 0.6227, 0.7507, 0.6919, 0.4225, 0.4225, 0.4641, 0.845, 0.3809, 0.845, 0.4225, 0.4225, 0.1532, 0.09433, 0.2224, 0.04809, 0.4225, 0.4225, 0.8288, 0.5458, 0.7969, 0.6227, 0.4225, 0.4225, 0.5458, 0.8288, 0.4641, 0.845, 0.4225, 0.4225, 0.09433, 0.1532, 0.1532, 0.09433, 0.4225, 0.4225, 0.845, 0.4641, 0.8288, 0.5458, 0.4225, 0.4225, 0.6227, 0.7969, 0.5458, 0.8288, 0.4225, 0.4225, 0.04809, 0.2224, 0.09433, 0.1532, 0.4225, 0.4225, 0.845, 0.3809, 0.845, 0.4641, 0.4225, 0.4225, 0.01624, 0.2993, 0.04809, 0.2224, 0.4225, 0.4225, 0.1001, 0.997, 0.08512, 1.0, 0.07748, 0.9225, 0.0173, 0.8731, 0.02809, 0.8623, 0.07748, 0.9225, 0.1142, 0.9912, 0.1001, 0.997, 0.07748, 0.9225, 0.008819, 0.8858, 0.0173, 0.8731, 0.07748, 0.9225, 0.1269, 0.9827, 0.1142, 0.9912, 0.07748, 0.9225, 0.002978, 0.8999, 0.008819, 0.8858, 0.07748, 0.9225, 0.1377, 0.9719, 0.1269, 0.9827, 0.07748, 0.9225, 3.725e-09, 0.9149, 0.002978, 0.8999, 0.07748, 0.9225, 0.1462, 0.9592, 0.1377, 0.9719, 0.07748, 0.9225, 0.0, 0.9301, 3.725e-09, 0.9149, 0.07748, 0.9225, 0.152, 0.9451, 0.1462, 0.9592, 0.07748, 0.9225, 0.002978, 0.9451, 0.0, 0.9301, 0.07748, 0.9225, 0.1269, 0.8623, 0.1377, 0.8731, 0.07748, 0.9225, 0.155, 0.9301, 0.152, 0.9451, 0.07748, 0.9225, 0.008819, 0.9592, 0.002978, 0.9451, 0.07748, 0.9225, 0.1142, 0.8538, 0.1269, 0.8623, 0.07748, 0.9225, 0.155, 0.9149, 0.155, 0.9301, 0.07748, 0.9225, 0.0173, 0.9719, 0.008819, 0.9592, 0.07748, 0.9225, 0.1001, 0.848, 0.1142, 0.8538, 0.07748, 0.9225, 0.152, 0.8999, 0.155, 0.9149, 0.07748, 0.9225, 0.02809, 0.9827, 0.0173, 0.9719, 0.07748, 0.9225, 0.08512, 0.845, 0.1001, 0.848, 0.07748, 0.9225, 0.1462, 0.8858, 0.152, 0.8999, 0.07748, 0.9225, 0.04078, 0.9912, 0.02809, 0.9827, 0.07748, 0.9225, 0.06985, 0.845, 0.08512, 0.845, 0.07748, 0.9225, 0.1377, 0.8731, 0.1462, 0.8858, 0.07748, 0.9225, 0.05488, 0.997, 0.04078, 0.9912, 0.07748, 0.9225, 0.05488, 0.848, 0.06985, 0.845, 0.07748, 0.9225, 0.06985, 1.0, 0.05488, 0.997, 0.07748, 0.9225, 0.04078, 0.8538, 0.05488, 0.848, 0.07748, 0.9225, 0.08512, 1.0, 0.06985, 1.0, 0.07748, 0.9225, 0.02809, 0.8623, 0.04078, 0.8538, 0.07748, 0.9225, 0.5312, 0.5336, 0.5312, 0.8632, 0.5, 0.8632, 0.5, 0.5336, 0.5625, 0.5336, 0.5625, 0.8632, 0.5312, 0.8632, 0.5312, 0.5336, 0.5938, 0.5336, 0.5938, 0.8632, 0.5625, 0.8632, 0.5625, 0.5336, 0.625, 0.5336, 0.625, 0.8632, 0.5938, 0.8632, 0.5938, 0.5336, 0.6562, 0.5336, 0.6562, 0.8632, 0.625, 0.8632, 0.625, 0.5336, 0.6875, 0.5336, 0.6875, 0.8632, 0.6562, 0.8632, 0.6562, 0.5336, 0.7188, 0.5336, 0.7188, 0.8632, 0.6875, 0.8632, 0.6875, 0.5336, 0.75, 0.5336, 0.75, 0.8632, 0.7188, 0.8632, 0.7188, 0.5336, 0.7812, 0.5336, 0.7813, 0.8632, 0.75, 0.8632, 0.75, 0.5336, 0.8125, 0.5336, 0.8125, 0.8632, 0.7813, 0.8632, 0.7812, 0.5336, 0.8438, 0.5336, 0.8438, 0.8632, 0.8125, 0.8632, 0.8125, 0.5336, 0.875, 0.5336, 0.875, 0.8632, 0.8438, 0.8632, 0.8438, 0.5336, 0.9062, 0.5336, 0.9062, 0.8632, 0.875, 0.8632, 0.875, 0.5336, 0.9375, 0.5336, 0.9375, 0.8632, 0.9062, 0.8632, 0.9062, 0.5336, 0.9688, 0.5336, 0.9688, 0.8632, 0.9375, 0.8632, 0.9375, 0.5336, 1.0, 0.5336, 1.0, 0.8632, 0.9688, 0.8632, 0.9688, 0.5336, 0.03125, 0.5336, 0.03125, 0.8632, 0.0, 0.8632, 0.0, 0.5336, 0.0625, 0.5336, 0.0625, 0.8632, 0.03125, 0.8632, 0.03125, 0.5336, 0.09375, 0.5336, 0.09375, 0.8632, 0.0625, 0.8632, 0.0625, 0.5336, 0.125, 0.5336, 0.125, 0.8632, 0.09375, 0.8632, 0.09375, 0.5336, 0.1563, 0.5336, 0.1563, 0.8632, 0.125, 0.8632, 0.125, 0.5336, 0.1875, 0.5336, 0.1875, 0.8632, 0.1563, 0.8632, 0.1563, 0.5336, 0.2188, 0.5336, 0.2188, 0.8632, 0.1875, 0.8632, 0.1875, 0.5336, 0.25, 0.5336, 0.25, 0.8632, 0.2188, 0.8632, 0.2188, 0.5336, 0.2812, 0.5336, 0.2812, 0.8632, 0.25, 0.8632, 0.25, 0.5336, 0.3125, 0.5336, 0.3125, 0.8632, 0.2812, 0.8632, 0.2812, 0.5336, 0.3438, 0.5336, 0.3438, 0.8632, 0.3125, 0.8632, 0.3125, 0.5336, 0.375, 0.5336, 0.375, 0.8632, 0.3438, 0.8632, 0.3438, 0.5336, 0.4062, 0.5336, 0.4062, 0.8632, 0.375, 0.8632, 0.375, 0.5336, 0.4375, 0.5336, 0.4375, 0.8632, 0.4062, 0.8632, 0.4062, 0.5336, 0.4688, 0.5336, 0.4688, 0.8632, 0.4375, 0.8632, 0.4375, 0.5336, 0.5, 0.5336, 0.5, 0.8632, 0.4688, 0.8632, 0.4688, 0.5336, 0.5, 0.204, 0.5, 0.5336, 0.4688, 0.5336, 0.4688, 0.204, 0.4688, 0.204, 0.4688, 0.5336, 0.4375, 0.5336, 0.4375, 0.204, 0.4375, 0.204, 0.4375, 0.5336, 0.4062, 0.5336, 0.4062, 0.204, 0.4062, 0.204, 0.4062, 0.5336, 0.375, 0.5336, 0.375, 0.204, 0.375, 0.204, 0.375, 0.5336, 0.3438, 0.5336, 0.3438, 0.204, 0.3438, 0.204, 0.3438, 0.5336, 0.3125, 0.5336, 0.3125, 0.204, 0.3125, 0.204, 0.3125, 0.5336, 0.2812, 0.5336, 0.2812, 0.204, 0.2812, 0.204, 0.2812, 0.5336, 0.25, 0.5336, 0.25, 0.204, 0.25, 0.204, 0.25, 0.5336, 0.2188, 0.5336, 0.2188, 0.204, 0.2188, 0.204, 0.2188, 0.5336, 0.1875, 0.5336, 0.1875, 0.204, 0.1875, 0.204, 0.1875, 0.5336, 0.1563, 0.5336, 0.1563, 0.204, 0.1563, 0.204, 0.1563, 0.5336, 0.125, 0.5336, 0.125, 0.204, 0.125, 0.204, 0.125, 0.5336, 0.09375, 0.5336, 0.09375, 0.204, 0.09375, 0.204, 0.09375, 0.5336, 0.0625, 0.5336, 0.0625, 0.204, 0.0625, 0.204, 0.0625, 0.5336, 0.03125, 0.5336, 0.03125, 0.204, 0.03125, 0.204, 0.03125, 0.5336, 0.0, 0.5336, 0.0, 0.204, 1.0, 0.204, 1.0, 0.5336, 0.9688, 0.5336, 0.9688, 0.204, 0.9688, 0.204, 0.9688, 0.5336, 0.9375, 0.5336, 0.9375, 0.204, 0.9375, 0.204, 0.9375, 0.5336, 0.9062, 0.5336, 0.9062, 0.204, 0.9062, 0.204, 0.9062, 0.5336, 0.875, 0.5336, 0.875, 0.204, 0.875, 0.204, 0.875, 0.5336, 0.8438, 0.5336, 0.8438, 0.204, 0.8438, 0.204, 0.8438, 0.5336, 0.8125, 0.5336, 0.8125, 0.204, 0.8125, 0.204, 0.8125, 0.5336, 0.7812, 0.5336, 0.7812, 0.204, 0.7812, 0.204, 0.7812, 0.5336, 0.75, 0.5336, 0.75, 0.204, 0.75, 0.204, 0.75, 0.5336, 0.7188, 0.5336, 0.7188, 0.204, 0.7188, 0.204, 0.7188, 0.5336, 0.6875, 0.5336, 0.6875, 0.204, 0.6875, 0.204, 0.6875, 0.5336, 0.6562, 0.5336, 0.6562, 0.204, 0.6562, 0.204, 0.6562, 0.5336, 0.625, 0.5336, 0.625, 0.204, 0.625, 0.204, 0.625, 0.5336, 0.5938, 0.5336, 0.5938, 0.204, 0.5938, 0.204, 0.5938, 0.5336, 0.5625, 0.5336, 0.5625, 0.204, 0.5625, 0.204, 0.5625, 0.5336, 0.5312, 0.5336, 0.5312, 0.204, 0.5312, 0.204, 0.5312, 0.5336, 0.5, 0.5336, 0.5, 0.204, 0.6562, 0.9743, 0.6875, 0.9743, 0.6875, 0.9834, 0.6562, 0.9834, 0.09375, 0.9743, 0.125, 0.9743, 0.125, 0.9834, 0.09375, 0.9834, 0.6875, 0.9743, 0.7188, 0.9743, 0.7188, 0.9834, 0.6875, 0.9834, 0.125, 0.9743, 0.1562, 0.9743, 0.1562, 0.9834, 0.125, 0.9834, 0.7188, 0.9743, 0.75, 0.9743, 0.75, 0.9834, 0.7188, 0.9834, 0.1562, 0.9743, 0.1875, 0.9743, 0.1875, 0.9834, 0.1562, 0.9834, 0.75, 0.9743, 0.7812, 0.9743, 0.7812, 0.9834, 0.75, 0.9834, 0.1875, 0.9743, 0.2188, 0.9743, 0.2188, 0.9834, 0.1875, 0.9834, 0.7812, 0.9743, 0.8125, 0.9743, 0.8125, 0.9834, 0.7812, 0.9834, 0.2188, 0.9743, 0.25, 0.9743, 0.25, 0.9834, 0.2188, 0.9834, 0.8125, 0.9743, 0.8438, 0.9743, 0.8438, 0.9834, 0.8125, 0.9834, 0.25, 0.9743, 0.2812, 0.9743, 0.2812, 0.9834, 0.25, 0.9834, 0.8438, 0.9743, 0.875, 0.9743, 0.875, 0.9834, 0.8438, 0.9834, 0.2812, 0.9743, 0.3125, 0.9743, 0.3125, 0.9834, 0.2812, 0.9834, 0.875, 0.9743, 0.9062, 0.9743, 0.9062, 0.9834, 0.875, 0.9834, 0.3125, 0.9743, 0.3438, 0.9743, 0.3438, 0.9834, 0.3125, 0.9834, 0.9062, 0.9743, 0.9375, 0.9743, 0.9375, 0.9834, 0.9062, 0.9834, 0.5, 0.9743, 0.5312, 0.9743, 0.5312, 0.9834, 0.5, 0.9834, 0.3438, 0.9743, 0.375, 0.9743, 0.375, 0.9834, 0.3438, 0.9834, 0.9375, 0.9743, 0.9688, 0.9743, 0.9688, 0.9834, 0.9375, 0.9834, 0.5312, 0.9743, 0.5625, 0.9743, 0.5625, 0.9834, 0.5312, 0.9834, 0.375, 0.9743, 0.4062, 0.9743, 0.4062, 0.9834, 0.375, 0.9834, 0.9688, 0.9743, 1.0, 0.9743, 1.0, 0.9834, 0.9688, 0.9834, 0.5625, 0.9743, 0.5938, 0.9743, 0.5938, 0.9834, 0.5625, 0.9834, 0.4062, 0.9743, 0.4375, 0.9743, 0.4375, 0.9834, 0.4062, 0.9834, 0.0, 0.9743, 0.03125, 0.9743, 0.03125, 0.9834, 0.0, 0.9834, 0.5938, 0.9743, 0.625, 0.9743, 0.625, 0.9834, 0.5938, 0.9834, 0.4375, 0.9743, 0.4688, 0.9743, 0.4688, 0.9834, 0.4375, 0.9834, 0.03125, 0.9743, 0.0625, 0.9743, 0.0625, 0.9834, 0.03125, 0.9834, 0.625, 0.9743, 0.6562, 0.9743, 0.6562, 0.9834, 0.625, 0.9834, 0.4688, 0.9743, 0.5, 0.9743, 0.5, 0.9834, 0.4688, 0.9834, 0.0625, 0.9743, 0.09375, 0.9743, 0.09375, 0.9834, 0.0625, 0.9834, 0.75, 0.934, 0.7812, 0.934, 0.7812, 0.9542, 0.75, 0.9542, 0.1875, 0.934, 0.2188, 0.934, 0.2188, 0.9542, 0.1875, 0.9542, 0.7812, 0.934, 0.8125, 0.934, 0.8125, 0.9542, 0.7812, 0.9542, 0.2188, 0.934, 0.25, 0.934, 0.25, 0.9542, 0.2188, 0.9542, 0.8125, 0.934, 0.8438, 0.934, 0.8438, 0.9542, 0.8125, 0.9542, 0.25, 0.934, 0.2812, 0.934, 0.2812, 0.9542, 0.25, 0.9542, 0.8438, 0.934, 0.875, 0.934, 0.875, 0.9542, 0.8438, 0.9542, 0.2812, 0.934, 0.3125, 0.934, 0.3125, 0.9542, 0.2812, 0.9542, 0.875, 0.934, 0.9062, 0.934, 0.9062, 0.9542, 0.875, 0.9542, 0.3125, 0.934, 0.3438, 0.934, 0.3438, 0.9542, 0.3125, 0.9542, 0.9062, 0.934, 0.9375, 0.934, 0.9375, 0.9542, 0.9062, 0.9542, 0.5, 0.934, 0.5312, 0.934, 0.5312, 0.9542, 0.5, 0.9542, 0.3438, 0.934, 0.375, 0.934, 0.375, 0.9542, 0.3438, 0.9542, 0.9375, 0.934, 0.9688, 0.934, 0.9688, 0.9542, 0.9375, 0.9542, 0.5312, 0.934, 0.5625, 0.934, 0.5625, 0.9542, 0.5312, 0.9542, 0.375, 0.934, 0.4062, 0.934, 0.4062, 0.9542, 0.375, 0.9542, 0.9688, 0.934, 1.0, 0.934, 1.0, 0.9542, 0.9688, 0.9542, 0.5625, 0.934, 0.5938, 0.934, 0.5938, 0.9542, 0.5625, 0.9542, 0.4062, 0.934, 0.4375, 0.934, 0.4375, 0.9542, 0.4062, 0.9542, 0.0, 0.934, 0.03125, 0.934, 0.03125, 0.9542, 0.0, 0.9542, 0.5938, 0.934, 0.625, 0.934, 0.625, 0.9542, 0.5938, 0.9542, 0.4375, 0.934, 0.4688, 0.934, 0.4688, 0.9542, 0.4375, 0.9542, 0.03125, 0.934, 0.0625, 0.934, 0.0625, 0.9542, 0.03125, 0.9542, 0.625, 0.934, 0.6562, 0.934, 0.6562, 0.9542, 0.625, 0.9542, 0.4688, 0.934, 0.5, 0.934, 0.5, 0.9542, 0.4688, 0.9542, 0.0625, 0.934, 0.09375, 0.934, 0.09375, 0.9542, 0.0625, 0.9542, 0.6562, 0.934, 0.6875, 0.934, 0.6875, 0.9542, 0.6562, 0.9542, 0.09375, 0.934, 0.125, 0.934, 0.125, 0.9542, 0.09375, 0.9542, 0.6875, 0.934, 0.7188, 0.934, 0.7188, 0.9542, 0.6875, 0.9542, 0.125, 0.934, 0.1563, 0.934, 0.1562, 0.9542, 0.125, 0.9542, 0.7188, 0.934, 0.75, 0.934, 0.75, 0.9542, 0.7188, 0.9542, 0.1563, 0.934, 0.1875, 0.934, 0.1875, 0.9542, 0.1562, 0.9542])
me_cylinder.materials.append(mat_01_body)
me_cylinder.materials.append(mat_02_fins)
me_cylinder.materials.append(mat_03_nozzle)
me_cylinder.materials.append(mat_04_oggive)
me_cylinder.materials.append(mat_05_nosebottom)
me_cylinder.update()

# ---- objects
ob_missile = bpy.data.objects.new('Missile', me_cylinder)

# ---- transforms, parenting, visibility, modifiers, constraints
ob_missile.location = (0.0, 0.0, 0.0)
_m = ob_missile.modifiers.new('Auto Smooth', 'NODES')
_m.node_group = ng_auto_smooth
_gi = [s.identifier for s in ng_auto_smooth.interface.items_tree if s.item_type == 'SOCKET' and s.in_out == 'INPUT']
_m[_gi[1]] = 0.5236  # Angle

# ---- collection membership
col_collection.objects.link(ob_missile)

# ---- scene / render settings (as saved in the file)
scene.frame_start = 1; scene.frame_end = 250; scene.frame_set(137)
scene.render.engine = 'BLENDER_EEVEE_NEXT'
scene.cycles.sampling_pattern = 'TABULATED_SOBOL'
scene.cycles.use_light_tree = False
scene.view_settings.view_transform = 'Filmic'
bpy.context.view_layer.update()

# ---- added for rendering (the .blend has no active camera and no usable light): camera, sun
cam_auto = bpy.data.cameras.new('AutoCamera')
cam_auto.lens = 50.0
cam_auto.sensor_width = 36.0
cam_auto.clip_end = 1000.0
ob_auto_camera = bpy.data.objects.new('AutoCamera', cam_auto)
scene.collection.objects.link(ob_auto_camera)
ob_auto_camera.location = (2.88102, -3.45692, 3.81269)
ob_auto_camera.rotation_euler = (1.09748, -7.21219e-08, 0.694738)
scene.camera = ob_auto_camera
light_auto_sun = bpy.data.lights.new('AutoSun', 'SUN')
light_auto_sun.energy = 3.0
light_auto_sun.angle = 0.0523599
ob_auto_sun = bpy.data.objects.new('AutoSun', light_auto_sun)
scene.collection.objects.link(ob_auto_sun)
ob_auto_sun.rotation_euler = (0.872665, 0.174533, 0.523599)
bpy.context.view_layer.update()
